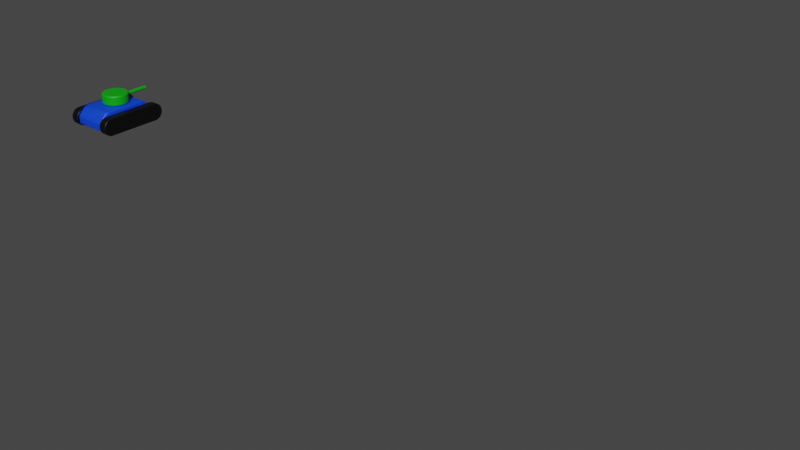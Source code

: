 # Source: models.blend  (saved by Blender 2.83.19; exported with 4.5.12 LTS)
import bpy
from mathutils import Matrix  # noqa: F401  (used for matrix-valued properties, if any)

bpy.ops.wm.read_factory_settings(use_empty=True)
scene = bpy.context.scene
scene.name = 'Scene'

# ---- collections
col_tank = bpy.data.collections.new('Tank'); scene.collection.children.link(col_tank)
col_playerhead = bpy.data.collections.new('PlayerHead'); col_tank.children.link(col_playerhead)
col_enemyhead = bpy.data.collections.new('EnemyHead'); col_tank.children.link(col_enemyhead)
col_body = bpy.data.collections.new('Body'); col_tank.children.link(col_body)
col_level = bpy.data.collections.new('Level'); scene.collection.children.link(col_level)

# ---- materials (node trees are filled in below, after node groups)
mat_bulletmat = bpy.data.materials.new('BulletMat')
mat_bulletmat.use_transparent_shadow = False
mat_playerheadmat = bpy.data.materials.new('PlayerHeadMat')
mat_playerheadmat.use_transparent_shadow = False
mat_enemyheadmat = bpy.data.materials.new('EnemyHeadMat')
mat_enemyheadmat.use_transparent_shadow = False
mat_trackmat = bpy.data.materials.new('TrackMat')
mat_trackmat.use_transparent_shadow = False
mat_bodymat = bpy.data.materials.new('BodyMat')
mat_bodymat.use_transparent_shadow = False
mat_tablemat = bpy.data.materials.new('TableMat')
mat_tablemat.use_transparent_shadow = False

# ---- material node trees
mat_bulletmat.use_nodes = True; mat_bulletmat.node_tree.nodes.clear()
_N = mat_bulletmat.node_tree.nodes; _L = mat_bulletmat.node_tree.links
n0 = _N.new('ShaderNodeBsdfPrincipled'); n0.name = 'Principled BSDF'; n0.location = (10, 300)
n0.distribution = 'GGX'
n0.subsurface_method = 'BURLEY'
n0.inputs[0].default_value = (1.0, 0.0, 0.0, 1.0)
n0.inputs[1].default_value = 0.8
n0.inputs[3].default_value = 1.45
n0.inputs[27].default_value = (0.0, 0.0, 0.0, 1.0)
n0.inputs[28].default_value = 1.0
n1 = _N.new('ShaderNodeOutputMaterial'); n1.name = 'Material Output'; n1.location = (300, 300)
_L.new(n0.outputs[0], n1.inputs[0])
n1.is_active_output = True
mat_playerheadmat.use_nodes = True; mat_playerheadmat.node_tree.nodes.clear()
_N = mat_playerheadmat.node_tree.nodes; _L = mat_playerheadmat.node_tree.links
n0 = _N.new('ShaderNodeBsdfPrincipled'); n0.name = 'Principled BSDF'; n0.location = (10, 300)
n0.distribution = 'GGX'
n0.subsurface_method = 'BURLEY'
n0.inputs[0].default_value = (0.0, 0.402, 0.0, 1.0)
n0.inputs[3].default_value = 1.45
n0.inputs[27].default_value = (0.0, 0.0, 0.0, 1.0)
n0.inputs[28].default_value = 1.0
n1 = _N.new('ShaderNodeOutputMaterial'); n1.name = 'Material Output'; n1.location = (300, 300)
_L.new(n0.outputs[0], n1.inputs[0])
n1.is_active_output = True
mat_enemyheadmat.use_nodes = True; mat_enemyheadmat.node_tree.nodes.clear()
_N = mat_enemyheadmat.node_tree.nodes; _L = mat_enemyheadmat.node_tree.links
n0 = _N.new('ShaderNodeBsdfPrincipled'); n0.name = 'Principled BSDF'; n0.location = (10, 300)
n0.distribution = 'GGX'
n0.subsurface_method = 'BURLEY'
n0.inputs[0].default_value = (0.8, 0.0, 0.008991, 1.0)
n0.inputs[3].default_value = 1.45
n0.inputs[27].default_value = (0.0, 0.0, 0.0, 1.0)
n0.inputs[28].default_value = 1.0
n1 = _N.new('ShaderNodeOutputMaterial'); n1.name = 'Material Output'; n1.location = (300, 300)
_L.new(n0.outputs[0], n1.inputs[0])
n1.is_active_output = True
mat_trackmat.use_nodes = True; mat_trackmat.node_tree.nodes.clear()
_N = mat_trackmat.node_tree.nodes; _L = mat_trackmat.node_tree.links
n0 = _N.new('ShaderNodeBsdfPrincipled'); n0.name = 'Principled BSDF'; n0.location = (10, 300)
n0.distribution = 'GGX'
n0.subsurface_method = 'BURLEY'
n0.inputs[0].default_value = (0.0, 0.0, 0.0, 1.0)
n0.inputs[3].default_value = 1.45
n0.inputs[27].default_value = (0.0, 0.0, 0.0, 1.0)
n0.inputs[28].default_value = 1.0
n1 = _N.new('ShaderNodeOutputMaterial'); n1.name = 'Material Output'; n1.location = (300, 300)
_L.new(n0.outputs[0], n1.inputs[0])
n1.is_active_output = True
mat_bodymat.use_nodes = True; mat_bodymat.node_tree.nodes.clear()
_N = mat_bodymat.node_tree.nodes; _L = mat_bodymat.node_tree.links
n0 = _N.new('ShaderNodeBsdfPrincipled'); n0.name = 'Principled BSDF'; n0.location = (10, 300)
n0.distribution = 'GGX'
n0.subsurface_method = 'BURLEY'
n0.inputs[0].default_value = (0.0, 0.0544, 0.8, 1.0)
n0.inputs[2].default_value = 0.5167
n0.inputs[3].default_value = 1.45
n0.inputs[13].default_value = 0.525
n0.inputs[19].default_value = 0.03583
n0.inputs[20].default_value = 0.1217
n0.inputs[27].default_value = (0.0, 0.0, 0.0, 1.0)
n0.inputs[28].default_value = 1.0
n1 = _N.new('ShaderNodeOutputMaterial'); n1.name = 'Material Output'; n1.location = (300, 300)
_L.new(n0.outputs[0], n1.inputs[0])
n1.is_active_output = True
mat_tablemat.use_nodes = True; mat_tablemat.node_tree.nodes.clear()
_N = mat_tablemat.node_tree.nodes; _L = mat_tablemat.node_tree.links
n0 = _N.new('ShaderNodeOutputMaterial'); n0.name = 'Material Output'; n0.location = (300, 300)
n1 = _N.new('ShaderNodeBsdfPrincipled'); n1.name = 'Principled BSDF'; n1.location = (10, 300)
n1.distribution = 'GGX'
n1.subsurface_method = 'BURLEY'
n1.inputs[0].default_value = (0.1501, 0.03327, 0.005558, 1.0)
n1.inputs[2].default_value = 1.0
n1.inputs[3].default_value = 1.45
n1.inputs[13].default_value = 0.1917
n1.inputs[27].default_value = (0.0, 0.0, 0.0, 1.0)
n1.inputs[28].default_value = 1.0
_L.new(n1.outputs[0], n0.inputs[0])
n0.is_active_output = True

# ---- world
world_world = bpy.data.worlds.new('World'); scene.world = world_world
world_world.use_nodes = True; world_world.node_tree.nodes.clear()
_N = world_world.node_tree.nodes; _L = world_world.node_tree.links
n0 = _N.new('ShaderNodeOutputWorld'); n0.name = 'World Output'; n0.location = (300, 300)
n1 = _N.new('ShaderNodeBackground'); n1.name = 'Background'; n1.location = (10, 300)
n1.inputs[0].default_value = (0.05088, 0.05088, 0.05088, 1.0)
_L.new(n1.outputs[0], n0.inputs[0])
n0.is_active_output = True
world_world.color = (0.05088, 0.05088, 0.05088)
world_world.use_sun_shadow = False
world_world.sun_shadow_jitter_overblur = 0.0

# ---- meshes
me_icosphere = bpy.data.meshes.new('Icosphere')
me_icosphere.from_pydata([(0.0, 0.0, -0.1), (0.07236, -0.05257, -0.04472), (-0.02764, -0.08506, -0.04472), (-0.08944, 0.0, -0.04472), (-0.02764, 0.08506, -0.04472), (0.07236, 0.05257, -0.04472), (0.02764, -0.08506, 0.04472), (-0.07236, -0.05257, 0.04472), (-0.07236, 0.05257, 0.04472), (0.02764, 0.08506, 0.04472), (0.08944, 0.0, 0.04472), (0.0, 0.0, 0.1), (-0.02328, -0.07166, -0.06575), (-0.01625, -0.05, -0.08507), (-0.007761, -0.02389, -0.09679), (0.02032, -0.01476, -0.09679), (0.04253, -0.0309, -0.08507), (0.06095, -0.04429, -0.06575), (0.05319, -0.06817, -0.05023), (0.02629, -0.0809, -0.05257), (-0.002964, -0.08642, -0.05023), (0.08127, 0.02952, -0.05023), (0.08506, -2.19e-09, -0.05257), (0.08127, -0.02952, -0.05023), (0.02032, 0.01476, -0.09679), (0.04253, 0.0309, -0.08507), (0.06095, 0.04429, -0.06575), (-0.07534, 0.0, -0.06575), (-0.05257, 0.0, -0.08507), (-0.02511, 0.0, -0.09679), (-0.0484, -0.07166, -0.05023), (-0.06882, -0.05, -0.05257), (-0.08311, -0.02389, -0.05023), (-0.02328, 0.07166, -0.06575), (-0.01625, 0.05, -0.08507), (-0.007761, 0.02389, -0.09679), (-0.08311, 0.02389, -0.05023), (-0.06882, 0.05, -0.05257), (-0.0484, 0.07166, -0.05023), (-0.002964, 0.08642, -0.05023), (0.02629, 0.0809, -0.05257), (0.05319, 0.06817, -0.05023), (0.09566, -0.01476, 0.02511), (0.09511, -0.0309, -2.19e-09), (0.08607, -0.04429, -0.02512), (0.08607, 0.04429, -0.02512), (0.09511, 0.0309, 2.19e-09), (0.09566, 0.01476, 0.02511), (0.01552, -0.09554, 0.02512), (0.0, -0.1, -2.19e-09), (-0.01552, -0.09554, -0.02512), (0.06872, -0.06817, -0.02512), (0.05878, -0.0809, 2.19e-09), (0.0436, -0.08642, 0.02512), (-0.08607, -0.04429, 0.02512), (-0.09511, -0.0309, -2.19e-09), (-0.09566, -0.01476, -0.02511), (-0.0436, -0.08642, -0.02512), (-0.05878, -0.0809, 2.19e-09), (-0.06872, -0.06817, 0.02512), (-0.06872, 0.06817, 0.02512), (-0.05878, 0.0809, -2.19e-09), (-0.0436, 0.08642, -0.02512), (-0.09566, 0.01476, -0.02511), (-0.09511, 0.0309, 2.19e-09), (-0.08607, 0.04429, 0.02512), (0.0436, 0.08642, 0.02512), (0.05878, 0.0809, -2.19e-09), (0.06872, 0.06817, -0.02512), (-0.01552, 0.09554, -0.02512), (0.0, 0.1, 2.19e-09), (0.01552, 0.09554, 0.02512), (0.08311, -0.02389, 0.05023), (0.06882, -0.05, 0.05257), (0.0484, -0.07166, 0.05023), (0.002964, -0.08642, 0.05023), (-0.02629, -0.0809, 0.05257), (-0.05319, -0.06817, 0.05023), (-0.08127, -0.02952, 0.05023), (-0.08506, 2.19e-09, 0.05257), (-0.08127, 0.02952, 0.05023), (-0.05319, 0.06817, 0.05023), (-0.02629, 0.0809, 0.05257), (0.002964, 0.08642, 0.05023), (0.0484, 0.07166, 0.05023), (0.06882, 0.05, 0.05257), (0.08311, 0.02389, 0.05023), (0.007761, -0.02389, 0.09679), (0.01625, -0.05, 0.08507), (0.02328, -0.07166, 0.06575), (0.07534, 0.0, 0.06575), (0.05257, 0.0, 0.08507), (0.02511, 0.0, 0.09679), (-0.02032, -0.01476, 0.09679), (-0.04253, -0.0309, 0.08507), (-0.06095, -0.04429, 0.06575), (-0.02032, 0.01476, 0.09679), (-0.04253, 0.0309, 0.08507), (-0.06095, 0.04429, 0.06575), (0.007761, 0.02389, 0.09679), (0.01625, 0.05, 0.08507), (0.02328, 0.07166, 0.06575), (0.03618, 0.02629, 0.08944), (0.06382, 0.02629, 0.07236), (0.04472, 0.05257, 0.07236), (-0.01382, 0.04253, 0.08944), (-0.005279, 0.06882, 0.07236), (-0.03618, 0.05878, 0.07236), (-0.04472, 0.0, 0.08944), (-0.06708, 0.01625, 0.07236), (-0.06708, -0.01625, 0.07236), (-0.01382, -0.04253, 0.08944), (-0.03618, -0.05878, 0.07236), (-0.005279, -0.06882, 0.07236), (0.03618, -0.02629, 0.08944), (0.04472, -0.05257, 0.07236), (0.06382, -0.02629, 0.07236), (0.08618, 0.04253, 0.02764), (0.0809, 0.05878, -2.05e-09), (0.06708, 0.06882, 0.02764), (-0.01382, 0.09511, 0.02764), (-0.0309, 0.09511, -4.92e-08), (-0.04472, 0.08506, 0.02764), (-0.09472, 0.01625, 0.02764), (-0.1, -3.69e-08, 6.355e-08), (-0.09472, -0.01625, 0.02764), (-0.04472, -0.08506, 0.02764), (-0.0309, -0.09511, -7.585e-08), (-0.01382, -0.09511, 0.02764), (0.06708, -0.06882, 0.02764), (0.0809, -0.05878, -1.927e-07), (0.08618, -0.04253, 0.02764), (0.0309, 0.09511, -3.269e-15), (0.04472, 0.08506, -0.02764), (0.01382, 0.09511, -0.02764), (-0.0809, 0.05878, -9.806e-15), (-0.06708, 0.06882, -0.02764), (-0.08618, 0.04253, -0.02764), (-0.0809, -0.05878, 1.004e-14), (-0.08618, -0.04253, -0.02764), (-0.06708, -0.06882, -0.02764), (0.0309, -0.09511, 3.502e-15), (0.01382, -0.09511, -0.02764), (0.04472, -0.08506, -0.02764), (0.1, 0.0, 0.0), (0.09472, -0.01625, -0.02764), (0.09472, 0.01625, -0.02764), (0.03618, 0.05878, -0.07236), (0.01382, 0.04253, -0.08944), (0.005279, 0.06882, -0.07236), (-0.04472, 0.05257, -0.07236), (-0.03618, 0.02629, -0.08944), (-0.06382, 0.02629, -0.07236), (-0.06382, -0.02629, -0.07236), (-0.03618, -0.02629, -0.08944), (-0.04472, -0.05257, -0.07236), (0.06708, 0.01625, -0.07236), (0.06708, -0.01625, -0.07236), (0.04472, -7.175e-08, -0.08944), (0.005279, -0.06882, -0.07236), (0.01382, -0.04253, -0.08944), (0.03618, -0.05878, -0.07236)], [], [(0, 15, 14), (1, 17, 23), (0, 14, 29), (0, 29, 35), (0, 35, 24), (1, 23, 44), (2, 20, 50), (3, 32, 56), (4, 38, 62), (5, 41, 68), (1, 44, 51), (2, 50, 57), (3, 56, 63), (4, 62, 69), (5, 68, 45), (6, 74, 89), (7, 77, 95), (8, 80, 98), (9, 83, 101), (10, 86, 90), (92, 99, 11), (91, 102, 92), (90, 103, 91), (92, 102, 99), (102, 100, 99), (91, 103, 102), (103, 104, 102), (102, 104, 100), (104, 101, 100), (90, 86, 103), (86, 85, 103), (103, 85, 104), (85, 84, 104), (104, 84, 101), (84, 9, 101), (99, 96, 11), (100, 105, 99), (101, 106, 100), (99, 105, 96), (105, 97, 96), (100, 106, 105), (106, 107, 105), (105, 107, 97), (107, 98, 97), (101, 83, 106), (83, 82, 106), (106, 82, 107), (82, 81, 107), (107, 81, 98), (81, 8, 98), (96, 93, 11), (97, 108, 96), (98, 109, 97), (96, 108, 93), (108, 94, 93), (97, 109, 108), (109, 110, 108), (108, 110, 94), (110, 95, 94), (98, 80, 109), (80, 79, 109), (109, 79, 110), (79, 78, 110), (110, 78, 95), (78, 7, 95), (93, 87, 11), (94, 111, 93), (95, 112, 94), (93, 111, 87), (111, 88, 87), (94, 112, 111), (112, 113, 111), (111, 113, 88), (113, 89, 88), (95, 77, 112), (77, 76, 112), (112, 76, 113), (76, 75, 113), (113, 75, 89), (75, 6, 89), (87, 92, 11), (88, 114, 87), (89, 115, 88), (87, 114, 92), (114, 91, 92), (88, 115, 114), (115, 116, 114), (114, 116, 91), (116, 90, 91), (89, 74, 115), (74, 73, 115), (115, 73, 116), (73, 72, 116), (116, 72, 90), (72, 10, 90), (47, 86, 10), (46, 117, 47), (45, 118, 46), (47, 117, 86), (117, 85, 86), (46, 118, 117), (118, 119, 117), (117, 119, 85), (119, 84, 85), (45, 68, 118), (68, 67, 118), (118, 67, 119), (67, 66, 119), (119, 66, 84), (66, 9, 84), (71, 83, 9), (70, 120, 71), (69, 121, 70), (71, 120, 83), (120, 82, 83), (70, 121, 120), (121, 122, 120), (120, 122, 82), (122, 81, 82), (69, 62, 121), (62, 61, 121), (121, 61, 122), (61, 60, 122), (122, 60, 81), (60, 8, 81), (65, 80, 8), (64, 123, 65), (63, 124, 64), (65, 123, 80), (123, 79, 80), (64, 124, 123), (124, 125, 123), (123, 125, 79), (125, 78, 79), (63, 56, 124), (56, 55, 124), (124, 55, 125), (55, 54, 125), (125, 54, 78), (54, 7, 78), (59, 77, 7), (58, 126, 59), (57, 127, 58), (59, 126, 77), (126, 76, 77), (58, 127, 126), (127, 128, 126), (126, 128, 76), (128, 75, 76), (57, 50, 127), (50, 49, 127), (127, 49, 128), (49, 48, 128), (128, 48, 75), (48, 6, 75), (53, 74, 6), (52, 129, 53), (51, 130, 52), (53, 129, 74), (129, 73, 74), (52, 130, 129), (130, 131, 129), (129, 131, 73), (131, 72, 73), (51, 44, 130), (44, 43, 130), (130, 43, 131), (43, 42, 131), (131, 42, 72), (42, 10, 72), (66, 71, 9), (67, 132, 66), (68, 133, 67), (66, 132, 71), (132, 70, 71), (67, 133, 132), (133, 134, 132), (132, 134, 70), (134, 69, 70), (68, 41, 133), (41, 40, 133), (133, 40, 134), (40, 39, 134), (134, 39, 69), (39, 4, 69), (60, 65, 8), (61, 135, 60), (62, 136, 61), (60, 135, 65), (135, 64, 65), (61, 136, 135), (136, 137, 135), (135, 137, 64), (137, 63, 64), (62, 38, 136), (38, 37, 136), (136, 37, 137), (37, 36, 137), (137, 36, 63), (36, 3, 63), (54, 59, 7), (55, 138, 54), (56, 139, 55), (54, 138, 59), (138, 58, 59), (55, 139, 138), (139, 140, 138), (138, 140, 58), (140, 57, 58), (56, 32, 139), (32, 31, 139), (139, 31, 140), (31, 30, 140), (140, 30, 57), (30, 2, 57), (48, 53, 6), (49, 141, 48), (50, 142, 49), (48, 141, 53), (141, 52, 53), (49, 142, 141), (142, 143, 141), (141, 143, 52), (143, 51, 52), (50, 20, 142), (20, 19, 142), (142, 19, 143), (19, 18, 143), (143, 18, 51), (18, 1, 51), (42, 47, 10), (43, 144, 42), (44, 145, 43), (42, 144, 47), (144, 46, 47), (43, 145, 144), (145, 146, 144), (144, 146, 46), (146, 45, 46), (44, 23, 145), (23, 22, 145), (145, 22, 146), (22, 21, 146), (146, 21, 45), (21, 5, 45), (26, 41, 5), (25, 147, 26), (24, 148, 25), (26, 147, 41), (147, 40, 41), (25, 148, 147), (148, 149, 147), (147, 149, 40), (149, 39, 40), (24, 35, 148), (35, 34, 148), (148, 34, 149), (34, 33, 149), (149, 33, 39), (33, 4, 39), (33, 38, 4), (34, 150, 33), (35, 151, 34), (33, 150, 38), (150, 37, 38), (34, 151, 150), (151, 152, 150), (150, 152, 37), (152, 36, 37), (35, 29, 151), (29, 28, 151), (151, 28, 152), (28, 27, 152), (152, 27, 36), (27, 3, 36), (27, 32, 3), (28, 153, 27), (29, 154, 28), (27, 153, 32), (153, 31, 32), (28, 154, 153), (154, 155, 153), (153, 155, 31), (155, 30, 31), (29, 14, 154), (14, 13, 154), (154, 13, 155), (13, 12, 155), (155, 12, 30), (12, 2, 30), (21, 26, 5), (22, 156, 21), (23, 157, 22), (21, 156, 26), (156, 25, 26), (22, 157, 156), (157, 158, 156), (156, 158, 25), (158, 24, 25), (23, 17, 157), (17, 16, 157), (157, 16, 158), (16, 15, 158), (158, 15, 24), (15, 0, 24), (12, 20, 2), (13, 159, 12), (14, 160, 13), (12, 159, 20), (159, 19, 20), (13, 160, 159), (160, 161, 159), (159, 161, 19), (161, 18, 19), (14, 15, 160), (15, 16, 160), (160, 16, 161), (16, 17, 161), (161, 17, 18), (17, 1, 18)])
me_icosphere.polygons.foreach_set('use_smooth', [True] * 320)
_uv = me_icosphere.uv_layers.new(name='UVMap')
_uv.uv.foreach_set('vector', [0.8182, 0.0, 0.7955, 0.03937, 0.8409, 0.03937, 0.7273, 0.1575, 0.7045, 0.1181, 0.6818, 0.1575, 0.09091, 0.0, 0.06818, 0.03937, 0.1136, 0.03937, 0.2727, 0.0, 0.25, 0.03937, 0.2955, 0.03937, 0.4545, 0.0, 0.4318, 0.03937, 0.4773, 0.03937, 0.7273, 0.1575, 0.6818, 0.1575, 0.7045, 0.1968, 0.9091, 0.1575, 0.8636, 0.1575, 0.8864, 0.1968, 0.1818, 0.1575, 0.1364, 0.1575, 0.1591, 0.1968, 0.3636, 0.1575, 0.3182, 0.1575, 0.3409, 0.1968, 0.5455, 0.1575, 0.5, 0.1575, 0.5227, 0.1968, 0.7273, 0.1575, 0.7045, 0.1968, 0.75, 0.1968, 0.9091, 0.1575, 0.8864, 0.1968, 0.9318, 0.1968, 0.1818, 0.1575, 0.1591, 0.1968, 0.2045, 0.1968, 0.3636, 0.1575, 0.3409, 0.1968, 0.3864, 0.1968, 0.5455, 0.1575, 0.5227, 0.1968, 0.5682, 0.1968, 0.8182, 0.3149, 0.7727, 0.3149, 0.7955, 0.3543, 1.0, 0.3149, 0.9545, 0.3149, 0.9773, 0.3543, 0.2727, 0.3149, 0.2273, 0.3149, 0.25, 0.3543, 0.4545, 0.3149, 0.4091, 0.3149, 0.4318, 0.3543, 0.6364, 0.3149, 0.5909, 0.3149, 0.6136, 0.3543, 0.5682, 0.433, 0.5227, 0.433, 0.5455, 0.4724, 0.5909, 0.3937, 0.5455, 0.3937, 0.5682, 0.433, 0.6136, 0.3543, 0.5682, 0.3543, 0.5909, 0.3937, 0.5682, 0.433, 0.5455, 0.3937, 0.5227, 0.433, 0.5455, 0.3937, 0.5, 0.3937, 0.5227, 0.433, 0.5909, 0.3937, 0.5682, 0.3543, 0.5455, 0.3937, 0.5682, 0.3543, 0.5227, 0.3543, 0.5455, 0.3937, 0.5455, 0.3937, 0.5227, 0.3543, 0.5, 0.3937, 0.5227, 0.3543, 0.4773, 0.3543, 0.5, 0.3937, 0.6136, 0.3543, 0.5909, 0.3149, 0.5682, 0.3543, 0.5909, 0.3149, 0.5455, 0.3149, 0.5682, 0.3543, 0.5682, 0.3543, 0.5455, 0.3149, 0.5227, 0.3543, 0.5455, 0.3149, 0.5, 0.3149, 0.5227, 0.3543, 0.5227, 0.3543, 0.5, 0.3149, 0.4773, 0.3543, 0.5, 0.3149, 0.4545, 0.3149, 0.4773, 0.3543, 0.3864, 0.433, 0.3409, 0.433, 0.3636, 0.4724, 0.4091, 0.3937, 0.3636, 0.3937, 0.3864, 0.433, 0.4318, 0.3543, 0.3864, 0.3543, 0.4091, 0.3937, 0.3864, 0.433, 0.3636, 0.3937, 0.3409, 0.433, 0.3636, 0.3937, 0.3182, 0.3937, 0.3409, 0.433, 0.4091, 0.3937, 0.3864, 0.3543, 0.3636, 0.3937, 0.3864, 0.3543, 0.3409, 0.3543, 0.3636, 0.3937, 0.3636, 0.3937, 0.3409, 0.3543, 0.3182, 0.3937, 0.3409, 0.3543, 0.2955, 0.3543, 0.3182, 0.3937, 0.4318, 0.3543, 0.4091, 0.3149, 0.3864, 0.3543, 0.4091, 0.3149, 0.3636, 0.3149, 0.3864, 0.3543, 0.3864, 0.3543, 0.3636, 0.3149, 0.3409, 0.3543, 0.3636, 0.3149, 0.3182, 0.3149, 0.3409, 0.3543, 0.3409, 0.3543, 0.3182, 0.3149, 0.2955, 0.3543, 0.3182, 0.3149, 0.2727, 0.3149, 0.2955, 0.3543, 0.2045, 0.433, 0.1591, 0.433, 0.1818, 0.4724, 0.2273, 0.3937, 0.1818, 0.3937, 0.2045, 0.433, 0.25, 0.3543, 0.2045, 0.3543, 0.2273, 0.3937, 0.2045, 0.433, 0.1818, 0.3937, 0.1591, 0.433, 0.1818, 0.3937, 0.1364, 0.3937, 0.1591, 0.433, 0.2273, 0.3937, 0.2045, 0.3543, 0.1818, 0.3937, 0.2045, 0.3543, 0.1591, 0.3543, 0.1818, 0.3937, 0.1818, 0.3937, 0.1591, 0.3543, 0.1364, 0.3937, 0.1591, 0.3543, 0.1136, 0.3543, 0.1364, 0.3937, 0.25, 0.3543, 0.2273, 0.3149, 0.2045, 0.3543, 0.2273, 0.3149, 0.1818, 0.3149, 0.2045, 0.3543, 0.2045, 0.3543, 0.1818, 0.3149, 0.1591, 0.3543, 0.1818, 0.3149, 0.1364, 0.3149, 0.1591, 0.3543, 0.1591, 0.3543, 0.1364, 0.3149, 0.1136, 0.3543, 0.1364, 0.3149, 0.09091, 0.3149, 0.1136, 0.3543, 0.9318, 0.433, 0.8864, 0.433, 0.9091, 0.4724, 0.9545, 0.3937, 0.9091, 0.3937, 0.9318, 0.433, 0.9773, 0.3543, 0.9318, 0.3543, 0.9545, 0.3937, 0.9318, 0.433, 0.9091, 0.3937, 0.8864, 0.433, 0.9091, 0.3937, 0.8636, 0.3937, 0.8864, 0.433, 0.9545, 0.3937, 0.9318, 0.3543, 0.9091, 0.3937, 0.9318, 0.3543, 0.8864, 0.3543, 0.9091, 0.3937, 0.9091, 0.3937, 0.8864, 0.3543, 0.8636, 0.3937, 0.8864, 0.3543, 0.8409, 0.3543, 0.8636, 0.3937, 0.9773, 0.3543, 0.9545, 0.3149, 0.9318, 0.3543, 0.9545, 0.3149, 0.9091, 0.3149, 0.9318, 0.3543, 0.9318, 0.3543, 0.9091, 0.3149, 0.8864, 0.3543, 0.9091, 0.3149, 0.8636, 0.3149, 0.8864, 0.3543, 0.8864, 0.3543, 0.8636, 0.3149, 0.8409, 0.3543, 0.8636, 0.3149, 0.8182, 0.3149, 0.8409, 0.3543, 0.75, 0.433, 0.7045, 0.433, 0.7273, 0.4724, 0.7727, 0.3937, 0.7273, 0.3937, 0.75, 0.433, 0.7955, 0.3543, 0.75, 0.3543, 0.7727, 0.3937, 0.75, 0.433, 0.7273, 0.3937, 0.7045, 0.433, 0.7273, 0.3937, 0.6818, 0.3937, 0.7045, 0.433, 0.7727, 0.3937, 0.75, 0.3543, 0.7273, 0.3937, 0.75, 0.3543, 0.7045, 0.3543, 0.7273, 0.3937, 0.7273, 0.3937, 0.7045, 0.3543, 0.6818, 0.3937, 0.7045, 0.3543, 0.6591, 0.3543, 0.6818, 0.3937, 0.7955, 0.3543, 0.7727, 0.3149, 0.75, 0.3543, 0.7727, 0.3149, 0.7273, 0.3149, 0.75, 0.3543, 0.75, 0.3543, 0.7273, 0.3149, 0.7045, 0.3543, 0.7273, 0.3149, 0.6818, 0.3149, 0.7045, 0.3543, 0.7045, 0.3543, 0.6818, 0.3149, 0.6591, 0.3543, 0.6818, 0.3149, 0.6364, 0.3149, 0.6591, 0.3543, 0.6136, 0.2756, 0.5909, 0.3149, 0.6364, 0.3149, 0.5909, 0.2362, 0.5682, 0.2756, 0.6136, 0.2756, 0.5682, 0.1968, 0.5455, 0.2362, 0.5909, 0.2362, 0.6136, 0.2756, 0.5682, 0.2756, 0.5909, 0.3149, 0.5682, 0.2756, 0.5455, 0.3149, 0.5909, 0.3149, 0.5909, 0.2362, 0.5455, 0.2362, 0.5682, 0.2756, 0.5455, 0.2362, 0.5227, 0.2756, 0.5682, 0.2756, 0.5682, 0.2756, 0.5227, 0.2756, 0.5455, 0.3149, 0.5227, 0.2756, 0.5, 0.3149, 0.5455, 0.3149, 0.5682, 0.1968, 0.5227, 0.1968, 0.5455, 0.2362, 0.5227, 0.1968, 0.5, 0.2362, 0.5455, 0.2362, 0.5455, 0.2362, 0.5, 0.2362, 0.5227, 0.2756, 0.5, 0.2362, 0.4773, 0.2756, 0.5227, 0.2756, 0.5227, 0.2756, 0.4773, 0.2756, 0.5, 0.3149, 0.4773, 0.2756, 0.4545, 0.3149, 0.5, 0.3149, 0.4318, 0.2756, 0.4091, 0.3149, 0.4545, 0.3149, 0.4091, 0.2362, 0.3864, 0.2756, 0.4318, 0.2756, 0.3864, 0.1968, 0.3636, 0.2362, 0.4091, 0.2362, 0.4318, 0.2756, 0.3864, 0.2756, 0.4091, 0.3149, 0.3864, 0.2756, 0.3636, 0.3149, 0.4091, 0.3149, 0.4091, 0.2362, 0.3636, 0.2362, 0.3864, 0.2756, 0.3636, 0.2362, 0.3409, 0.2756, 0.3864, 0.2756, 0.3864, 0.2756, 0.3409, 0.2756, 0.3636, 0.3149, 0.3409, 0.2756, 0.3182, 0.3149, 0.3636, 0.3149, 0.3864, 0.1968, 0.3409, 0.1968, 0.3636, 0.2362, 0.3409, 0.1968, 0.3182, 0.2362, 0.3636, 0.2362, 0.3636, 0.2362, 0.3182, 0.2362, 0.3409, 0.2756, 0.3182, 0.2362, 0.2955, 0.2756, 0.3409, 0.2756, 0.3409, 0.2756, 0.2955, 0.2756, 0.3182, 0.3149, 0.2955, 0.2756, 0.2727, 0.3149, 0.3182, 0.3149, 0.25, 0.2756, 0.2273, 0.3149, 0.2727, 0.3149, 0.2273, 0.2362, 0.2045, 0.2756, 0.25, 0.2756, 0.2045, 0.1968, 0.1818, 0.2362, 0.2273, 0.2362, 0.25, 0.2756, 0.2045, 0.2756, 0.2273, 0.3149, 0.2045, 0.2756, 0.1818, 0.3149, 0.2273, 0.3149, 0.2273, 0.2362, 0.1818, 0.2362, 0.2045, 0.2756, 0.1818, 0.2362, 0.1591, 0.2756, 0.2045, 0.2756, 0.2045, 0.2756, 0.1591, 0.2756, 0.1818, 0.3149, 0.1591, 0.2756, 0.1364, 0.3149, 0.1818, 0.3149, 0.2045, 0.1968, 0.1591, 0.1968, 0.1818, 0.2362, 0.1591, 0.1968, 0.1364, 0.2362, 0.1818, 0.2362, 0.1818, 0.2362, 0.1364, 0.2362, 0.1591, 0.2756, 0.1364, 0.2362, 0.1136, 0.2756, 0.1591, 0.2756, 0.1591, 0.2756, 0.1136, 0.2756, 0.1364, 0.3149, 0.1136, 0.2756, 0.09091, 0.3149, 0.1364, 0.3149, 0.9773, 0.2756, 0.9545, 0.3149, 1.0, 0.3149, 0.9545, 0.2362, 0.9318, 0.2756, 0.9773, 0.2756, 0.9318, 0.1968, 0.9091, 0.2362, 0.9545, 0.2362, 0.9773, 0.2756, 0.9318, 0.2756, 0.9545, 0.3149, 0.9318, 0.2756, 0.9091, 0.3149, 0.9545, 0.3149, 0.9545, 0.2362, 0.9091, 0.2362, 0.9318, 0.2756, 0.9091, 0.2362, 0.8864, 0.2756, 0.9318, 0.2756, 0.9318, 0.2756, 0.8864, 0.2756, 0.9091, 0.3149, 0.8864, 0.2756, 0.8636, 0.3149, 0.9091, 0.3149, 0.9318, 0.1968, 0.8864, 0.1968, 0.9091, 0.2362, 0.8864, 0.1968, 0.8636, 0.2362, 0.9091, 0.2362, 0.9091, 0.2362, 0.8636, 0.2362, 0.8864, 0.2756, 0.8636, 0.2362, 0.8409, 0.2756, 0.8864, 0.2756, 0.8864, 0.2756, 0.8409, 0.2756, 0.8636, 0.3149, 0.8409, 0.2756, 0.8182, 0.3149, 0.8636, 0.3149, 0.7955, 0.2756, 0.7727, 0.3149, 0.8182, 0.3149, 0.7727, 0.2362, 0.75, 0.2756, 0.7955, 0.2756, 0.75, 0.1968, 0.7273, 0.2362, 0.7727, 0.2362, 0.7955, 0.2756, 0.75, 0.2756, 0.7727, 0.3149, 0.75, 0.2756, 0.7273, 0.3149, 0.7727, 0.3149, 0.7727, 0.2362, 0.7273, 0.2362, 0.75, 0.2756, 0.7273, 0.2362, 0.7045, 0.2756, 0.75, 0.2756, 0.75, 0.2756, 0.7045, 0.2756, 0.7273, 0.3149, 0.7045, 0.2756, 0.6818, 0.3149, 0.7273, 0.3149, 0.75, 0.1968, 0.7045, 0.1968, 0.7273, 0.2362, 0.7045, 0.1968, 0.6818, 0.2362, 0.7273, 0.2362, 0.7273, 0.2362, 0.6818, 0.2362, 0.7045, 0.2756, 0.6818, 0.2362, 0.6591, 0.2756, 0.7045, 0.2756, 0.7045, 0.2756, 0.6591, 0.2756, 0.6818, 0.3149, 0.6591, 0.2756, 0.6364, 0.3149, 0.6818, 0.3149, 0.4773, 0.2756, 0.4318, 0.2756, 0.4545, 0.3149, 0.5, 0.2362, 0.4545, 0.2362, 0.4773, 0.2756, 0.5227, 0.1968, 0.4773, 0.1968, 0.5, 0.2362, 0.4773, 0.2756, 0.4545, 0.2362, 0.4318, 0.2756, 0.4545, 0.2362, 0.4091, 0.2362, 0.4318, 0.2756, 0.5, 0.2362, 0.4773, 0.1968, 0.4545, 0.2362, 0.4773, 0.1968, 0.4318, 0.1968, 0.4545, 0.2362, 0.4545, 0.2362, 0.4318, 0.1968, 0.4091, 0.2362, 0.4318, 0.1968, 0.3864, 0.1968, 0.4091, 0.2362, 0.5227, 0.1968, 0.5, 0.1575, 0.4773, 0.1968, 0.5, 0.1575, 0.4545, 0.1575, 0.4773, 0.1968, 0.4773, 0.1968, 0.4545, 0.1575, 0.4318, 0.1968, 0.4545, 0.1575, 0.4091, 0.1575, 0.4318, 0.1968, 0.4318, 0.1968, 0.4091, 0.1575, 0.3864, 0.1968, 0.4091, 0.1575, 0.3636, 0.1575, 0.3864, 0.1968, 0.2955, 0.2756, 0.25, 0.2756, 0.2727, 0.3149, 0.3182, 0.2362, 0.2727, 0.2362, 0.2955, 0.2756, 0.3409, 0.1968, 0.2955, 0.1968, 0.3182, 0.2362, 0.2955, 0.2756, 0.2727, 0.2362, 0.25, 0.2756, 0.2727, 0.2362, 0.2273, 0.2362, 0.25, 0.2756, 0.3182, 0.2362, 0.2955, 0.1968, 0.2727, 0.2362, 0.2955, 0.1968, 0.25, 0.1968, 0.2727, 0.2362, 0.2727, 0.2362, 0.25, 0.1968, 0.2273, 0.2362, 0.25, 0.1968, 0.2045, 0.1968, 0.2273, 0.2362, 0.3409, 0.1968, 0.3182, 0.1575, 0.2955, 0.1968, 0.3182, 0.1575, 0.2727, 0.1575, 0.2955, 0.1968, 0.2955, 0.1968, 0.2727, 0.1575, 0.25, 0.1968, 0.2727, 0.1575, 0.2273, 0.1575, 0.25, 0.1968, 0.25, 0.1968, 0.2273, 0.1575, 0.2045, 0.1968, 0.2273, 0.1575, 0.1818, 0.1575, 0.2045, 0.1968, 0.1136, 0.2756, 0.06818, 0.2756, 0.09091, 0.3149, 0.1364, 0.2362, 0.09091, 0.2362, 0.1136, 0.2756, 0.1591, 0.1968, 0.1136, 0.1968, 0.1364, 0.2362, 0.1136, 0.2756, 0.09091, 0.2362, 0.06818, 0.2756, 0.09091, 0.2362, 0.04545, 0.2362, 0.06818, 0.2756, 0.1364, 0.2362, 0.1136, 0.1968, 0.09091, 0.2362, 0.1136, 0.1968, 0.06818, 0.1968, 0.09091, 0.2362, 0.09091, 0.2362, 0.06818, 0.1968, 0.04545, 0.2362, 0.06818, 0.1968, 0.02273, 0.1968, 0.04545, 0.2362, 0.1591, 0.1968, 0.1364, 0.1575, 0.1136, 0.1968, 0.1364, 0.1575, 0.09091, 0.1575, 0.1136, 0.1968, 0.1136, 0.1968, 0.09091, 0.1575, 0.06818, 0.1968, 0.09091, 0.1575, 0.04545, 0.1575, 0.06818, 0.1968, 0.06818, 0.1968, 0.04545, 0.1575, 0.02273, 0.1968, 0.04545, 0.1575, 0.0, 0.1575, 0.02273, 0.1968, 0.8409, 0.2756, 0.7955, 0.2756, 0.8182, 0.3149, 0.8636, 0.2362, 0.8182, 0.2362, 0.8409, 0.2756, 0.8864, 0.1968, 0.8409, 0.1968, 0.8636, 0.2362, 0.8409, 0.2756, 0.8182, 0.2362, 0.7955, 0.2756, 0.8182, 0.2362, 0.7727, 0.2362, 0.7955, 0.2756, 0.8636, 0.2362, 0.8409, 0.1968, 0.8182, 0.2362, 0.8409, 0.1968, 0.7955, 0.1968, 0.8182, 0.2362, 0.8182, 0.2362, 0.7955, 0.1968, 0.7727, 0.2362, 0.7955, 0.1968, 0.75, 0.1968, 0.7727, 0.2362, 0.8864, 0.1968, 0.8636, 0.1575, 0.8409, 0.1968, 0.8636, 0.1575, 0.8182, 0.1575, 0.8409, 0.1968, 0.8409, 0.1968, 0.8182, 0.1575, 0.7955, 0.1968, 0.8182, 0.1575, 0.7727, 0.1575, 0.7955, 0.1968, 0.7955, 0.1968, 0.7727, 0.1575, 0.75, 0.1968, 0.7727, 0.1575, 0.7273, 0.1575, 0.75, 0.1968, 0.6591, 0.2756, 0.6136, 0.2756, 0.6364, 0.3149, 0.6818, 0.2362, 0.6364, 0.2362, 0.6591, 0.2756, 0.7045, 0.1968, 0.6591, 0.1968, 0.6818, 0.2362, 0.6591, 0.2756, 0.6364, 0.2362, 0.6136, 0.2756, 0.6364, 0.2362, 0.5909, 0.2362, 0.6136, 0.2756, 0.6818, 0.2362, 0.6591, 0.1968, 0.6364, 0.2362, 0.6591, 0.1968, 0.6136, 0.1968, 0.6364, 0.2362, 0.6364, 0.2362, 0.6136, 0.1968, 0.5909, 0.2362, 0.6136, 0.1968, 0.5682, 0.1968, 0.5909, 0.2362, 0.7045, 0.1968, 0.6818, 0.1575, 0.6591, 0.1968, 0.6818, 0.1575, 0.6364, 0.1575, 0.6591, 0.1968, 0.6591, 0.1968, 0.6364, 0.1575, 0.6136, 0.1968, 0.6364, 0.1575, 0.5909, 0.1575, 0.6136, 0.1968, 0.6136, 0.1968, 0.5909, 0.1575, 0.5682, 0.1968, 0.5909, 0.1575, 0.5455, 0.1575, 0.5682, 0.1968, 0.5227, 0.1181, 0.5, 0.1575, 0.5455, 0.1575, 0.5, 0.07873, 0.4773, 0.1181, 0.5227, 0.1181, 0.4773, 0.03937, 0.4545, 0.07873, 0.5, 0.07873, 0.5227, 0.1181, 0.4773, 0.1181, 0.5, 0.1575, 0.4773, 0.1181, 0.4545, 0.1575, 0.5, 0.1575, 0.5, 0.07873, 0.4545, 0.07873, 0.4773, 0.1181, 0.4545, 0.07873, 0.4318, 0.1181, 0.4773, 0.1181, 0.4773, 0.1181, 0.4318, 0.1181, 0.4545, 0.1575, 0.4318, 0.1181, 0.4091, 0.1575, 0.4545, 0.1575, 0.4773, 0.03937, 0.4318, 0.03937, 0.4545, 0.07873, 0.4318, 0.03937, 0.4091, 0.07873, 0.4545, 0.07873, 0.4545, 0.07873, 0.4091, 0.07873, 0.4318, 0.1181, 0.4091, 0.07873, 0.3864, 0.1181, 0.4318, 0.1181, 0.4318, 0.1181, 0.3864, 0.1181, 0.4091, 0.1575, 0.3864, 0.1181, 0.3636, 0.1575, 0.4091, 0.1575, 0.3409, 0.1181, 0.3182, 0.1575, 0.3636, 0.1575, 0.3182, 0.07873, 0.2955, 0.1181, 0.3409, 0.1181, 0.2955, 0.03937, 0.2727, 0.07873, 0.3182, 0.07873, 0.3409, 0.1181, 0.2955, 0.1181, 0.3182, 0.1575, 0.2955, 0.1181, 0.2727, 0.1575, 0.3182, 0.1575, 0.3182, 0.07873, 0.2727, 0.07873, 0.2955, 0.1181, 0.2727, 0.07873, 0.25, 0.1181, 0.2955, 0.1181, 0.2955, 0.1181, 0.25, 0.1181, 0.2727, 0.1575, 0.25, 0.1181, 0.2273, 0.1575, 0.2727, 0.1575, 0.2955, 0.03937, 0.25, 0.03937, 0.2727, 0.07873, 0.25, 0.03937, 0.2273, 0.07873, 0.2727, 0.07873, 0.2727, 0.07873, 0.2273, 0.07873, 0.25, 0.1181, 0.2273, 0.07873, 0.2045, 0.1181, 0.25, 0.1181, 0.25, 0.1181, 0.2045, 0.1181, 0.2273, 0.1575, 0.2045, 0.1181, 0.1818, 0.1575, 0.2273, 0.1575, 0.1591, 0.1181, 0.1364, 0.1575, 0.1818, 0.1575, 0.1364, 0.07873, 0.1136, 0.1181, 0.1591, 0.1181, 0.1136, 0.03937, 0.09091, 0.07873, 0.1364, 0.07873, 0.1591, 0.1181, 0.1136, 0.1181, 0.1364, 0.1575, 0.1136, 0.1181, 0.09091, 0.1575, 0.1364, 0.1575, 0.1364, 0.07873, 0.09091, 0.07873, 0.1136, 0.1181, 0.09091, 0.07873, 0.06818, 0.1181, 0.1136, 0.1181, 0.1136, 0.1181, 0.06818, 0.1181, 0.09091, 0.1575, 0.06818, 0.1181, 0.04545, 0.1575, 0.09091, 0.1575, 0.1136, 0.03937, 0.06818, 0.03937, 0.09091, 0.07873, 0.06818, 0.03937, 0.04545, 0.07873, 0.09091, 0.07873, 0.09091, 0.07873, 0.04545, 0.07873, 0.06818, 0.1181, 0.04545, 0.07873, 0.02273, 0.1181, 0.06818, 0.1181, 0.06818, 0.1181, 0.02273, 0.1181, 0.04545, 0.1575, 0.02273, 0.1181, 0.0, 0.1575, 0.04545, 0.1575, 0.5909, 0.1575, 0.5682, 0.1181, 0.5455, 0.1575, 0.6364, 0.1575, 0.6136, 0.1181, 0.5909, 0.1575, 0.6818, 0.1575, 0.6591, 0.1181, 0.6364, 0.1575, 0.5909, 0.1575, 0.6136, 0.1181, 0.5682, 0.1181, 0.6136, 0.1181, 0.5909, 0.07873, 0.5682, 0.1181, 0.6364, 0.1575, 0.6591, 0.1181, 0.6136, 0.1181, 0.6591, 0.1181, 0.6364, 0.07873, 0.6136, 0.1181, 0.6136, 0.1181, 0.6364, 0.07873, 0.5909, 0.07873, 0.6364, 0.07873, 0.6136, 0.03937, 0.5909, 0.07873, 0.6818, 0.1575, 0.7045, 0.1181, 0.6591, 0.1181, 0.7045, 0.1181, 0.6818, 0.07873, 0.6591, 0.1181, 0.6591, 0.1181, 0.6818, 0.07873, 0.6364, 0.07873, 0.6818, 0.07873, 0.6591, 0.03937, 0.6364, 0.07873, 0.6364, 0.07873, 0.6591, 0.03937, 0.6136, 0.03937, 0.6591, 0.03937, 0.6364, 0.0, 0.6136, 0.03937, 0.8864, 0.1181, 0.8636, 0.1575, 0.9091, 0.1575, 0.8636, 0.07873, 0.8409, 0.1181, 0.8864, 0.1181, 0.8409, 0.03937, 0.8182, 0.07873, 0.8636, 0.07873, 0.8864, 0.1181, 0.8409, 0.1181, 0.8636, 0.1575, 0.8409, 0.1181, 0.8182, 0.1575, 0.8636, 0.1575, 0.8636, 0.07873, 0.8182, 0.07873, 0.8409, 0.1181, 0.8182, 0.07873, 0.7955, 0.1181, 0.8409, 0.1181, 0.8409, 0.1181, 0.7955, 0.1181, 0.8182, 0.1575, 0.7955, 0.1181, 0.7727, 0.1575, 0.8182, 0.1575, 0.8409, 0.03937, 0.7955, 0.03937, 0.8182, 0.07873, 0.7955, 0.03937, 0.7727, 0.07873, 0.8182, 0.07873, 0.8182, 0.07873, 0.7727, 0.07873, 0.7955, 0.1181, 0.7727, 0.07873, 0.75, 0.1181, 0.7955, 0.1181, 0.7955, 0.1181, 0.75, 0.1181, 0.7727, 0.1575, 0.75, 0.1181, 0.7273, 0.1575, 0.7727, 0.1575])
me_icosphere.materials.append(mat_bulletmat)
me_icosphere.use_remesh_fix_poles = True
me_icosphere.use_remesh_preserve_attributes = False
me_icosphere.use_mirror_vertex_groups = False
me_icosphere.update()
me_cylinder_002 = bpy.data.meshes.new('Cylinder.002')
me_cylinder_002.from_pydata([(0.0, 0.75, 1.2), (0.0, 0.75, 1.8), (0.1463, 0.7356, 1.2), (0.1463, 0.7356, 1.8), (0.287, 0.6929, 1.2), (0.287, 0.6929, 1.8), (0.4167, 0.6236, 1.2), (0.4167, 0.6236, 1.8), (0.5303, 0.5303, 1.2), (0.5303, 0.5303, 1.8), (0.6236, 0.4167, 1.2), (0.6236, 0.4167, 1.8), (0.6929, 0.287, 1.2), (0.6929, 0.287, 1.8), (0.7356, 0.1463, 1.2), (0.7356, 0.1463, 1.8), (0.75, 5.662e-08, 1.2), (0.75, 5.662e-08, 1.8), (0.7356, -0.1463, 1.2), (0.7356, -0.1463, 1.8), (0.6929, -0.287, 1.2), (0.6929, -0.287, 1.8), (0.6236, -0.4167, 1.2), (0.6236, -0.4167, 1.8), (0.5303, -0.5303, 1.2), (0.5303, -0.5303, 1.8), (0.4167, -0.6236, 1.2), (0.4167, -0.6236, 1.8), (0.287, -0.6929, 1.2), (0.287, -0.6929, 1.8), (0.1463, -0.7356, 1.2), (0.1463, -0.7356, 1.8), (-2.444e-07, -0.75, 1.2), (-2.444e-07, -0.75, 1.8), (-0.1463, -0.7356, 1.2), (-0.1463, -0.7356, 1.8), (-0.287, -0.6929, 1.2), (-0.287, -0.6929, 1.8), (-0.4167, -0.6236, 1.2), (-0.4167, -0.6236, 1.8), (-0.5303, -0.5303, 1.2), (-0.5303, -0.5303, 1.8), (-0.6236, -0.4167, 1.2), (-0.6236, -0.4167, 1.8), (-0.6929, -0.287, 1.2), (-0.6929, -0.287, 1.8), (-0.7356, -0.1463, 1.2), (-0.7356, -0.1463, 1.8), (-0.75, 7.242e-07, 1.2), (-0.75, 7.242e-07, 1.8), (-0.7356, 0.1463, 1.2), (-0.7356, 0.1463, 1.8), (-0.6929, 0.287, 1.2), (-0.6929, 0.287, 1.8), (-0.6236, 0.4167, 1.2), (-0.6236, 0.4167, 1.8), (-0.5303, 0.5303, 1.2), (-0.5303, 0.5303, 1.8), (-0.4167, 0.6236, 1.2), (-0.4167, 0.6236, 1.8), (-0.287, 0.6929, 1.2), (-0.287, 0.6929, 1.8), (-0.1463, 0.7356, 1.2), (-0.1463, 0.7356, 1.8)], [], [(0, 1, 3, 2), (2, 3, 5, 4), (4, 5, 7, 6), (6, 7, 9, 8), (8, 9, 11, 10), (10, 11, 13, 12), (12, 13, 15, 14), (14, 15, 17, 16), (16, 17, 19, 18), (18, 19, 21, 20), (20, 21, 23, 22), (22, 23, 25, 24), (24, 25, 27, 26), (26, 27, 29, 28), (28, 29, 31, 30), (30, 31, 33, 32), (32, 33, 35, 34), (34, 35, 37, 36), (36, 37, 39, 38), (38, 39, 41, 40), (40, 41, 43, 42), (42, 43, 45, 44), (44, 45, 47, 46), (46, 47, 49, 48), (48, 49, 51, 50), (50, 51, 53, 52), (52, 53, 55, 54), (54, 55, 57, 56), (56, 57, 59, 58), (58, 59, 61, 60), (3, 1, 63, 61, 59, 57, 55, 53, 51, 49, 47, 45, 43, 41, 39, 37, 35, 33, 31, 29, 27, 25, 23, 21, 19, 17, 15, 13, 11, 9, 7, 5), (60, 61, 63, 62), (62, 63, 1, 0), (0, 2, 4, 6, 8, 10, 12, 14, 16, 18, 20, 22, 24, 26, 28, 30, 32, 34, 36, 38, 40, 42, 44, 46, 48, 50, 52, 54, 56, 58, 60, 62)])
me_cylinder_002.polygons.foreach_set('use_smooth', [True] * 34)
_uv = me_cylinder_002.uv_layers.new(name='UVMap')
_uv.uv.foreach_set('vector', [1.0, 0.5, 1.0, 1.0, 0.9688, 1.0, 0.9688, 0.5, 0.9688, 0.5, 0.9688, 1.0, 0.9375, 1.0, 0.9375, 0.5, 0.9375, 0.5, 0.9375, 1.0, 0.9062, 1.0, 0.9062, 0.5, 0.9062, 0.5, 0.9062, 1.0, 0.875, 1.0, 0.875, 0.5, 0.875, 0.5, 0.875, 1.0, 0.8438, 1.0, 0.8438, 0.5, 0.8438, 0.5, 0.8438, 1.0, 0.8125, 1.0, 0.8125, 0.5, 0.8125, 0.5, 0.8125, 1.0, 0.7812, 1.0, 0.7812, 0.5, 0.7812, 0.5, 0.7812, 1.0, 0.75, 1.0, 0.75, 0.5, 0.75, 0.5, 0.75, 1.0, 0.7188, 1.0, 0.7188, 0.5, 0.7188, 0.5, 0.7188, 1.0, 0.6875, 1.0, 0.6875, 0.5, 0.6875, 0.5, 0.6875, 1.0, 0.6562, 1.0, 0.6562, 0.5, 0.6562, 0.5, 0.6562, 1.0, 0.625, 1.0, 0.625, 0.5, 0.625, 0.5, 0.625, 1.0, 0.5938, 1.0, 0.5938, 0.5, 0.5938, 0.5, 0.5938, 1.0, 0.5625, 1.0, 0.5625, 0.5, 0.5625, 0.5, 0.5625, 1.0, 0.5312, 1.0, 0.5312, 0.5, 0.5312, 0.5, 0.5312, 1.0, 0.5, 1.0, 0.5, 0.5, 0.5, 0.5, 0.5, 1.0, 0.4688, 1.0, 0.4688, 0.5, 0.4688, 0.5, 0.4688, 1.0, 0.4375, 1.0, 0.4375, 0.5, 0.4375, 0.5, 0.4375, 1.0, 0.4062, 1.0, 0.4062, 0.5, 0.4062, 0.5, 0.4062, 1.0, 0.375, 1.0, 0.375, 0.5, 0.375, 0.5, 0.375, 1.0, 0.3438, 1.0, 0.3438, 0.5, 0.3438, 0.5, 0.3438, 1.0, 0.3125, 1.0, 0.3125, 0.5, 0.3125, 0.5, 0.3125, 1.0, 0.2812, 1.0, 0.2812, 0.5, 0.2812, 0.5, 0.2812, 1.0, 0.25, 1.0, 0.25, 0.5, 0.25, 0.5, 0.25, 1.0, 0.2188, 1.0, 0.2188, 0.5, 0.2188, 0.5, 0.2188, 1.0, 0.1875, 1.0, 0.1875, 0.5, 0.1875, 0.5, 0.1875, 1.0, 0.1562, 1.0, 0.1562, 0.5, 0.1562, 0.5, 0.1562, 1.0, 0.125, 1.0, 0.125, 0.5, 0.125, 0.5, 0.125, 1.0, 0.09375, 1.0, 0.09375, 0.5, 0.09375, 0.5, 0.09375, 1.0, 0.0625, 1.0, 0.0625, 0.5, 0.2968, 0.4854, 0.25, 0.49, 0.2032, 0.4854, 0.1582, 0.4717, 0.1167, 0.4496, 0.08029, 0.4197, 0.05045, 0.3833, 0.02827, 0.3418, 0.01461, 0.2968, 0.01, 0.25, 0.01461, 0.2032, 0.02827, 0.1582, 0.05045, 0.1167, 0.08029, 0.08029, 0.1167, 0.05045, 0.1582, 0.02827, 0.2032, 0.01461, 0.25, 0.01, 0.2968, 0.01461, 0.3418, 0.02827, 0.3833, 0.05045, 0.4197, 0.08029, 0.4496, 0.1167, 0.4717, 0.1582, 0.4854, 0.2032, 0.49, 0.25, 0.4854, 0.2968, 0.4717, 0.3418, 0.4496, 0.3833, 0.4197, 0.4197, 0.3833, 0.4496, 0.3418, 0.4717, 0.0625, 0.5, 0.0625, 1.0, 0.03125, 1.0, 0.03125, 0.5, 0.03125, 0.5, 0.03125, 1.0, 0.0, 1.0, 0.0, 0.5, 0.75, 0.49, 0.7968, 0.4854, 0.8418, 0.4717, 0.8833, 0.4496, 0.9197, 0.4197, 0.9496, 0.3833, 0.9717, 0.3418, 0.9854, 0.2968, 0.99, 0.25, 0.9854, 0.2032, 0.9717, 0.1582, 0.9496, 0.1167, 0.9197, 0.08029, 0.8833, 0.05045, 0.8418, 0.02827, 0.7968, 0.01461, 0.75, 0.01, 0.7032, 0.01461, 0.6582, 0.02827, 0.6167, 0.05045, 0.5803, 0.08029, 0.5504, 0.1167, 0.5283, 0.1582, 0.5146, 0.2032, 0.51, 0.25, 0.5146, 0.2968, 0.5283, 0.3418, 0.5504, 0.3833, 0.5803, 0.4197, 0.6167, 0.4496, 0.6582, 0.4717, 0.7032, 0.4854])
me_cylinder_002.materials.append(mat_playerheadmat)
me_cylinder_002.use_remesh_fix_poles = True
me_cylinder_002.use_remesh_preserve_attributes = False
me_cylinder_002.use_mirror_vertex_groups = False
me_cylinder_002.update()
me_cylinder_003 = bpy.data.meshes.new('Cylinder.003')
me_cylinder_003.from_pydata([(0.0, 1.6, -2.1), (0.0, 1.6, -3.06e-08), (0.01951, 1.598, -2.1), (0.01951, 1.598, -3.06e-08), (0.03827, 1.592, -2.1), (0.03827, 1.592, -3.06e-08), (0.05556, 1.583, -2.1), (0.05556, 1.583, -3.06e-08), (0.07071, 1.571, -2.1), (0.07071, 1.571, -3.06e-08), (0.08315, 1.556, -2.1), (0.08315, 1.556, -3.06e-08), (0.09239, 1.538, -2.1), (0.09239, 1.538, -3.06e-08), (0.09808, 1.52, -2.1), (0.09808, 1.52, -3.06e-08), (0.1, 1.5, -2.1), (0.1, 1.5, -3.06e-08), (0.09808, 1.48, -2.1), (0.09808, 1.48, -3.06e-08), (0.09239, 1.462, -2.1), (0.09239, 1.462, -3.06e-08), (0.08315, 1.444, -2.1), (0.08315, 1.444, -3.06e-08), (0.07071, 1.429, -2.1), (0.07071, 1.429, -3.06e-08), (0.05556, 1.417, -2.1), (0.05556, 1.417, -3.06e-08), (0.03827, 1.408, -2.1), (0.03827, 1.408, -3.06e-08), (0.01951, 1.402, -2.1), (0.01951, 1.402, -3.06e-08), (-3.258e-08, 1.4, -2.1), (-3.258e-08, 1.4, -3.06e-08), (-0.01951, 1.402, -2.1), (-0.01951, 1.402, -3.06e-08), (-0.03827, 1.408, -2.1), (-0.03827, 1.408, -3.06e-08), (-0.05556, 1.417, -2.1), (-0.05556, 1.417, -3.06e-08), (-0.07071, 1.429, -2.1), (-0.07071, 1.429, -3.06e-08), (-0.08315, 1.444, -2.1), (-0.08315, 1.444, -3.06e-08), (-0.09239, 1.462, -2.1), (-0.09239, 1.462, -3.06e-08), (-0.09808, 1.48, -2.1), (-0.09808, 1.48, -3.06e-08), (-0.1, 1.5, -2.1), (-0.1, 1.5, -3.06e-08), (-0.09808, 1.52, -2.1), (-0.09808, 1.52, -3.06e-08), (-0.09239, 1.538, -2.1), (-0.09239, 1.538, -3.06e-08), (-0.08315, 1.556, -2.1), (-0.08315, 1.556, -3.06e-08), (-0.07071, 1.571, -2.1), (-0.07071, 1.571, -3.06e-08), (-0.05556, 1.583, -2.1), (-0.05556, 1.583, -3.06e-08), (-0.03827, 1.592, -2.1), (-0.03827, 1.592, -3.06e-08), (-0.01951, 1.598, -2.1), (-0.01951, 1.598, -3.06e-08)], [], [(0, 1, 3, 2), (2, 3, 5, 4), (4, 5, 7, 6), (6, 7, 9, 8), (8, 9, 11, 10), (10, 11, 13, 12), (12, 13, 15, 14), (14, 15, 17, 16), (16, 17, 19, 18), (18, 19, 21, 20), (20, 21, 23, 22), (22, 23, 25, 24), (24, 25, 27, 26), (26, 27, 29, 28), (28, 29, 31, 30), (30, 31, 33, 32), (32, 33, 35, 34), (34, 35, 37, 36), (36, 37, 39, 38), (38, 39, 41, 40), (40, 41, 43, 42), (42, 43, 45, 44), (44, 45, 47, 46), (46, 47, 49, 48), (48, 49, 51, 50), (50, 51, 53, 52), (52, 53, 55, 54), (54, 55, 57, 56), (56, 57, 59, 58), (58, 59, 61, 60), (3, 1, 63, 61, 59, 57, 55, 53, 51, 49, 47, 45, 43, 41, 39, 37, 35, 33, 31, 29, 27, 25, 23, 21, 19, 17, 15, 13, 11, 9, 7, 5), (60, 61, 63, 62), (62, 63, 1, 0), (0, 2, 4, 6, 8, 10, 12, 14, 16, 18, 20, 22, 24, 26, 28, 30, 32, 34, 36, 38, 40, 42, 44, 46, 48, 50, 52, 54, 56, 58, 60, 62)])
me_cylinder_003.polygons.foreach_set('use_smooth', [True] * 34)
_uv = me_cylinder_003.uv_layers.new(name='UVMap')
_uv.uv.foreach_set('vector', [1.0, 0.5, 1.0, 1.0, 0.9688, 1.0, 0.9688, 0.5, 0.9688, 0.5, 0.9688, 1.0, 0.9375, 1.0, 0.9375, 0.5, 0.9375, 0.5, 0.9375, 1.0, 0.9062, 1.0, 0.9062, 0.5, 0.9062, 0.5, 0.9062, 1.0, 0.875, 1.0, 0.875, 0.5, 0.875, 0.5, 0.875, 1.0, 0.8438, 1.0, 0.8438, 0.5, 0.8438, 0.5, 0.8438, 1.0, 0.8125, 1.0, 0.8125, 0.5, 0.8125, 0.5, 0.8125, 1.0, 0.7812, 1.0, 0.7812, 0.5, 0.7812, 0.5, 0.7812, 1.0, 0.75, 1.0, 0.75, 0.5, 0.75, 0.5, 0.75, 1.0, 0.7188, 1.0, 0.7188, 0.5, 0.7188, 0.5, 0.7188, 1.0, 0.6875, 1.0, 0.6875, 0.5, 0.6875, 0.5, 0.6875, 1.0, 0.6562, 1.0, 0.6562, 0.5, 0.6562, 0.5, 0.6562, 1.0, 0.625, 1.0, 0.625, 0.5, 0.625, 0.5, 0.625, 1.0, 0.5938, 1.0, 0.5938, 0.5, 0.5938, 0.5, 0.5938, 1.0, 0.5625, 1.0, 0.5625, 0.5, 0.5625, 0.5, 0.5625, 1.0, 0.5312, 1.0, 0.5312, 0.5, 0.5312, 0.5, 0.5312, 1.0, 0.5, 1.0, 0.5, 0.5, 0.5, 0.5, 0.5, 1.0, 0.4688, 1.0, 0.4688, 0.5, 0.4688, 0.5, 0.4688, 1.0, 0.4375, 1.0, 0.4375, 0.5, 0.4375, 0.5, 0.4375, 1.0, 0.4062, 1.0, 0.4062, 0.5, 0.4062, 0.5, 0.4062, 1.0, 0.375, 1.0, 0.375, 0.5, 0.375, 0.5, 0.375, 1.0, 0.3438, 1.0, 0.3438, 0.5, 0.3438, 0.5, 0.3438, 1.0, 0.3125, 1.0, 0.3125, 0.5, 0.3125, 0.5, 0.3125, 1.0, 0.2812, 1.0, 0.2812, 0.5, 0.2812, 0.5, 0.2812, 1.0, 0.25, 1.0, 0.25, 0.5, 0.25, 0.5, 0.25, 1.0, 0.2188, 1.0, 0.2188, 0.5, 0.2188, 0.5, 0.2188, 1.0, 0.1875, 1.0, 0.1875, 0.5, 0.1875, 0.5, 0.1875, 1.0, 0.1562, 1.0, 0.1562, 0.5, 0.1562, 0.5, 0.1562, 1.0, 0.125, 1.0, 0.125, 0.5, 0.125, 0.5, 0.125, 1.0, 0.09375, 1.0, 0.09375, 0.5, 0.09375, 0.5, 0.09375, 1.0, 0.0625, 1.0, 0.0625, 0.5, 0.2968, 0.4854, 0.25, 0.49, 0.2032, 0.4854, 0.1582, 0.4717, 0.1167, 0.4496, 0.08029, 0.4197, 0.05045, 0.3833, 0.02827, 0.3418, 0.01461, 0.2968, 0.01, 0.25, 0.01461, 0.2032, 0.02827, 0.1582, 0.05045, 0.1167, 0.08029, 0.08029, 0.1167, 0.05045, 0.1582, 0.02827, 0.2032, 0.01461, 0.25, 0.01, 0.2968, 0.01461, 0.3418, 0.02827, 0.3833, 0.05045, 0.4197, 0.08029, 0.4496, 0.1167, 0.4717, 0.1582, 0.4854, 0.2032, 0.49, 0.25, 0.4854, 0.2968, 0.4717, 0.3418, 0.4496, 0.3833, 0.4197, 0.4197, 0.3833, 0.4496, 0.3418, 0.4717, 0.0625, 0.5, 0.0625, 1.0, 0.03125, 1.0, 0.03125, 0.5, 0.03125, 0.5, 0.03125, 1.0, 0.0, 1.0, 0.0, 0.5, 0.75, 0.49, 0.7968, 0.4854, 0.8418, 0.4717, 0.8833, 0.4496, 0.9197, 0.4197, 0.9496, 0.3833, 0.9717, 0.3418, 0.9854, 0.2968, 0.99, 0.25, 0.9854, 0.2032, 0.9717, 0.1582, 0.9496, 0.1167, 0.9197, 0.08029, 0.8833, 0.05045, 0.8418, 0.02827, 0.7968, 0.01461, 0.75, 0.01, 0.7032, 0.01461, 0.6582, 0.02827, 0.6167, 0.05045, 0.5803, 0.08029, 0.5504, 0.1167, 0.5283, 0.1582, 0.5146, 0.2032, 0.51, 0.25, 0.5146, 0.2968, 0.5283, 0.3418, 0.5504, 0.3833, 0.5803, 0.4197, 0.6167, 0.4496, 0.6582, 0.4717, 0.7032, 0.4854])
me_cylinder_003.materials.append(mat_playerheadmat)
me_cylinder_003.use_remesh_fix_poles = True
me_cylinder_003.use_remesh_preserve_attributes = False
me_cylinder_003.use_mirror_vertex_groups = False
me_cylinder_003.update()
me_cylinder_004 = bpy.data.meshes.new('Cylinder.004')
me_cylinder_004.from_pydata([(0.0, 0.75, 1.2), (0.0, 0.75, 1.8), (0.1463, 0.7356, 1.2), (0.1463, 0.7356, 1.8), (0.287, 0.6929, 1.2), (0.287, 0.6929, 1.8), (0.4167, 0.6236, 1.2), (0.4167, 0.6236, 1.8), (0.5303, 0.5303, 1.2), (0.5303, 0.5303, 1.8), (0.6236, 0.4167, 1.2), (0.6236, 0.4167, 1.8), (0.6929, 0.287, 1.2), (0.6929, 0.287, 1.8), (0.7356, 0.1463, 1.2), (0.7356, 0.1463, 1.8), (0.75, 5.662e-08, 1.2), (0.75, 5.662e-08, 1.8), (0.7356, -0.1463, 1.2), (0.7356, -0.1463, 1.8), (0.6929, -0.287, 1.2), (0.6929, -0.287, 1.8), (0.6236, -0.4167, 1.2), (0.6236, -0.4167, 1.8), (0.5303, -0.5303, 1.2), (0.5303, -0.5303, 1.8), (0.4167, -0.6236, 1.2), (0.4167, -0.6236, 1.8), (0.287, -0.6929, 1.2), (0.287, -0.6929, 1.8), (0.1463, -0.7356, 1.2), (0.1463, -0.7356, 1.8), (-2.444e-07, -0.75, 1.2), (-2.444e-07, -0.75, 1.8), (-0.1463, -0.7356, 1.2), (-0.1463, -0.7356, 1.8), (-0.287, -0.6929, 1.2), (-0.287, -0.6929, 1.8), (-0.4167, -0.6236, 1.2), (-0.4167, -0.6236, 1.8), (-0.5303, -0.5303, 1.2), (-0.5303, -0.5303, 1.8), (-0.6236, -0.4167, 1.2), (-0.6236, -0.4167, 1.8), (-0.6929, -0.287, 1.2), (-0.6929, -0.287, 1.8), (-0.7356, -0.1463, 1.2), (-0.7356, -0.1463, 1.8), (-0.75, 7.242e-07, 1.2), (-0.75, 7.242e-07, 1.8), (-0.7356, 0.1463, 1.2), (-0.7356, 0.1463, 1.8), (-0.6929, 0.287, 1.2), (-0.6929, 0.287, 1.8), (-0.6236, 0.4167, 1.2), (-0.6236, 0.4167, 1.8), (-0.5303, 0.5303, 1.2), (-0.5303, 0.5303, 1.8), (-0.4167, 0.6236, 1.2), (-0.4167, 0.6236, 1.8), (-0.287, 0.6929, 1.2), (-0.287, 0.6929, 1.8), (-0.1463, 0.7356, 1.2), (-0.1463, 0.7356, 1.8)], [], [(0, 1, 3, 2), (2, 3, 5, 4), (4, 5, 7, 6), (6, 7, 9, 8), (8, 9, 11, 10), (10, 11, 13, 12), (12, 13, 15, 14), (14, 15, 17, 16), (16, 17, 19, 18), (18, 19, 21, 20), (20, 21, 23, 22), (22, 23, 25, 24), (24, 25, 27, 26), (26, 27, 29, 28), (28, 29, 31, 30), (30, 31, 33, 32), (32, 33, 35, 34), (34, 35, 37, 36), (36, 37, 39, 38), (38, 39, 41, 40), (40, 41, 43, 42), (42, 43, 45, 44), (44, 45, 47, 46), (46, 47, 49, 48), (48, 49, 51, 50), (50, 51, 53, 52), (52, 53, 55, 54), (54, 55, 57, 56), (56, 57, 59, 58), (58, 59, 61, 60), (3, 1, 63, 61, 59, 57, 55, 53, 51, 49, 47, 45, 43, 41, 39, 37, 35, 33, 31, 29, 27, 25, 23, 21, 19, 17, 15, 13, 11, 9, 7, 5), (60, 61, 63, 62), (62, 63, 1, 0), (0, 2, 4, 6, 8, 10, 12, 14, 16, 18, 20, 22, 24, 26, 28, 30, 32, 34, 36, 38, 40, 42, 44, 46, 48, 50, 52, 54, 56, 58, 60, 62)])
me_cylinder_004.polygons.foreach_set('use_smooth', [True] * 34)
_uv = me_cylinder_004.uv_layers.new(name='UVMap')
_uv.uv.foreach_set('vector', [1.0, 0.5, 1.0, 1.0, 0.9688, 1.0, 0.9688, 0.5, 0.9688, 0.5, 0.9688, 1.0, 0.9375, 1.0, 0.9375, 0.5, 0.9375, 0.5, 0.9375, 1.0, 0.9062, 1.0, 0.9062, 0.5, 0.9062, 0.5, 0.9062, 1.0, 0.875, 1.0, 0.875, 0.5, 0.875, 0.5, 0.875, 1.0, 0.8438, 1.0, 0.8438, 0.5, 0.8438, 0.5, 0.8438, 1.0, 0.8125, 1.0, 0.8125, 0.5, 0.8125, 0.5, 0.8125, 1.0, 0.7812, 1.0, 0.7812, 0.5, 0.7812, 0.5, 0.7812, 1.0, 0.75, 1.0, 0.75, 0.5, 0.75, 0.5, 0.75, 1.0, 0.7188, 1.0, 0.7188, 0.5, 0.7188, 0.5, 0.7188, 1.0, 0.6875, 1.0, 0.6875, 0.5, 0.6875, 0.5, 0.6875, 1.0, 0.6562, 1.0, 0.6562, 0.5, 0.6562, 0.5, 0.6562, 1.0, 0.625, 1.0, 0.625, 0.5, 0.625, 0.5, 0.625, 1.0, 0.5938, 1.0, 0.5938, 0.5, 0.5938, 0.5, 0.5938, 1.0, 0.5625, 1.0, 0.5625, 0.5, 0.5625, 0.5, 0.5625, 1.0, 0.5312, 1.0, 0.5312, 0.5, 0.5312, 0.5, 0.5312, 1.0, 0.5, 1.0, 0.5, 0.5, 0.5, 0.5, 0.5, 1.0, 0.4688, 1.0, 0.4688, 0.5, 0.4688, 0.5, 0.4688, 1.0, 0.4375, 1.0, 0.4375, 0.5, 0.4375, 0.5, 0.4375, 1.0, 0.4062, 1.0, 0.4062, 0.5, 0.4062, 0.5, 0.4062, 1.0, 0.375, 1.0, 0.375, 0.5, 0.375, 0.5, 0.375, 1.0, 0.3438, 1.0, 0.3438, 0.5, 0.3438, 0.5, 0.3438, 1.0, 0.3125, 1.0, 0.3125, 0.5, 0.3125, 0.5, 0.3125, 1.0, 0.2812, 1.0, 0.2812, 0.5, 0.2812, 0.5, 0.2812, 1.0, 0.25, 1.0, 0.25, 0.5, 0.25, 0.5, 0.25, 1.0, 0.2188, 1.0, 0.2188, 0.5, 0.2188, 0.5, 0.2188, 1.0, 0.1875, 1.0, 0.1875, 0.5, 0.1875, 0.5, 0.1875, 1.0, 0.1562, 1.0, 0.1562, 0.5, 0.1562, 0.5, 0.1562, 1.0, 0.125, 1.0, 0.125, 0.5, 0.125, 0.5, 0.125, 1.0, 0.09375, 1.0, 0.09375, 0.5, 0.09375, 0.5, 0.09375, 1.0, 0.0625, 1.0, 0.0625, 0.5, 0.2968, 0.4854, 0.25, 0.49, 0.2032, 0.4854, 0.1582, 0.4717, 0.1167, 0.4496, 0.08029, 0.4197, 0.05045, 0.3833, 0.02827, 0.3418, 0.01461, 0.2968, 0.01, 0.25, 0.01461, 0.2032, 0.02827, 0.1582, 0.05045, 0.1167, 0.08029, 0.08029, 0.1167, 0.05045, 0.1582, 0.02827, 0.2032, 0.01461, 0.25, 0.01, 0.2968, 0.01461, 0.3418, 0.02827, 0.3833, 0.05045, 0.4197, 0.08029, 0.4496, 0.1167, 0.4717, 0.1582, 0.4854, 0.2032, 0.49, 0.25, 0.4854, 0.2968, 0.4717, 0.3418, 0.4496, 0.3833, 0.4197, 0.4197, 0.3833, 0.4496, 0.3418, 0.4717, 0.0625, 0.5, 0.0625, 1.0, 0.03125, 1.0, 0.03125, 0.5, 0.03125, 0.5, 0.03125, 1.0, 0.0, 1.0, 0.0, 0.5, 0.75, 0.49, 0.7968, 0.4854, 0.8418, 0.4717, 0.8833, 0.4496, 0.9197, 0.4197, 0.9496, 0.3833, 0.9717, 0.3418, 0.9854, 0.2968, 0.99, 0.25, 0.9854, 0.2032, 0.9717, 0.1582, 0.9496, 0.1167, 0.9197, 0.08029, 0.8833, 0.05045, 0.8418, 0.02827, 0.7968, 0.01461, 0.75, 0.01, 0.7032, 0.01461, 0.6582, 0.02827, 0.6167, 0.05045, 0.5803, 0.08029, 0.5504, 0.1167, 0.5283, 0.1582, 0.5146, 0.2032, 0.51, 0.25, 0.5146, 0.2968, 0.5283, 0.3418, 0.5504, 0.3833, 0.5803, 0.4197, 0.6167, 0.4496, 0.6582, 0.4717, 0.7032, 0.4854])
me_cylinder_004.materials.append(mat_enemyheadmat)
me_cylinder_004.use_remesh_fix_poles = True
me_cylinder_004.use_remesh_preserve_attributes = False
me_cylinder_004.use_mirror_vertex_groups = False
me_cylinder_004.update()
me_cylinder_005 = bpy.data.meshes.new('Cylinder.005')
me_cylinder_005.from_pydata([(0.0, 1.6, -2.1), (0.0, 1.6, -3.06e-08), (0.01951, 1.598, -2.1), (0.01951, 1.598, -3.06e-08), (0.03827, 1.592, -2.1), (0.03827, 1.592, -3.06e-08), (0.05556, 1.583, -2.1), (0.05556, 1.583, -3.06e-08), (0.07071, 1.571, -2.1), (0.07071, 1.571, -3.06e-08), (0.08315, 1.556, -2.1), (0.08315, 1.556, -3.06e-08), (0.09239, 1.538, -2.1), (0.09239, 1.538, -3.06e-08), (0.09808, 1.52, -2.1), (0.09808, 1.52, -3.06e-08), (0.1, 1.5, -2.1), (0.1, 1.5, -3.06e-08), (0.09808, 1.48, -2.1), (0.09808, 1.48, -3.06e-08), (0.09239, 1.462, -2.1), (0.09239, 1.462, -3.06e-08), (0.08315, 1.444, -2.1), (0.08315, 1.444, -3.06e-08), (0.07071, 1.429, -2.1), (0.07071, 1.429, -3.06e-08), (0.05556, 1.417, -2.1), (0.05556, 1.417, -3.06e-08), (0.03827, 1.408, -2.1), (0.03827, 1.408, -3.06e-08), (0.01951, 1.402, -2.1), (0.01951, 1.402, -3.06e-08), (-3.258e-08, 1.4, -2.1), (-3.258e-08, 1.4, -3.06e-08), (-0.01951, 1.402, -2.1), (-0.01951, 1.402, -3.06e-08), (-0.03827, 1.408, -2.1), (-0.03827, 1.408, -3.06e-08), (-0.05556, 1.417, -2.1), (-0.05556, 1.417, -3.06e-08), (-0.07071, 1.429, -2.1), (-0.07071, 1.429, -3.06e-08), (-0.08315, 1.444, -2.1), (-0.08315, 1.444, -3.06e-08), (-0.09239, 1.462, -2.1), (-0.09239, 1.462, -3.06e-08), (-0.09808, 1.48, -2.1), (-0.09808, 1.48, -3.06e-08), (-0.1, 1.5, -2.1), (-0.1, 1.5, -3.06e-08), (-0.09808, 1.52, -2.1), (-0.09808, 1.52, -3.06e-08), (-0.09239, 1.538, -2.1), (-0.09239, 1.538, -3.06e-08), (-0.08315, 1.556, -2.1), (-0.08315, 1.556, -3.06e-08), (-0.07071, 1.571, -2.1), (-0.07071, 1.571, -3.06e-08), (-0.05556, 1.583, -2.1), (-0.05556, 1.583, -3.06e-08), (-0.03827, 1.592, -2.1), (-0.03827, 1.592, -3.06e-08), (-0.01951, 1.598, -2.1), (-0.01951, 1.598, -3.06e-08)], [], [(0, 1, 3, 2), (2, 3, 5, 4), (4, 5, 7, 6), (6, 7, 9, 8), (8, 9, 11, 10), (10, 11, 13, 12), (12, 13, 15, 14), (14, 15, 17, 16), (16, 17, 19, 18), (18, 19, 21, 20), (20, 21, 23, 22), (22, 23, 25, 24), (24, 25, 27, 26), (26, 27, 29, 28), (28, 29, 31, 30), (30, 31, 33, 32), (32, 33, 35, 34), (34, 35, 37, 36), (36, 37, 39, 38), (38, 39, 41, 40), (40, 41, 43, 42), (42, 43, 45, 44), (44, 45, 47, 46), (46, 47, 49, 48), (48, 49, 51, 50), (50, 51, 53, 52), (52, 53, 55, 54), (54, 55, 57, 56), (56, 57, 59, 58), (58, 59, 61, 60), (3, 1, 63, 61, 59, 57, 55, 53, 51, 49, 47, 45, 43, 41, 39, 37, 35, 33, 31, 29, 27, 25, 23, 21, 19, 17, 15, 13, 11, 9, 7, 5), (60, 61, 63, 62), (62, 63, 1, 0), (0, 2, 4, 6, 8, 10, 12, 14, 16, 18, 20, 22, 24, 26, 28, 30, 32, 34, 36, 38, 40, 42, 44, 46, 48, 50, 52, 54, 56, 58, 60, 62)])
me_cylinder_005.polygons.foreach_set('use_smooth', [True] * 34)
_uv = me_cylinder_005.uv_layers.new(name='UVMap')
_uv.uv.foreach_set('vector', [1.0, 0.5, 1.0, 1.0, 0.9688, 1.0, 0.9688, 0.5, 0.9688, 0.5, 0.9688, 1.0, 0.9375, 1.0, 0.9375, 0.5, 0.9375, 0.5, 0.9375, 1.0, 0.9062, 1.0, 0.9062, 0.5, 0.9062, 0.5, 0.9062, 1.0, 0.875, 1.0, 0.875, 0.5, 0.875, 0.5, 0.875, 1.0, 0.8438, 1.0, 0.8438, 0.5, 0.8438, 0.5, 0.8438, 1.0, 0.8125, 1.0, 0.8125, 0.5, 0.8125, 0.5, 0.8125, 1.0, 0.7812, 1.0, 0.7812, 0.5, 0.7812, 0.5, 0.7812, 1.0, 0.75, 1.0, 0.75, 0.5, 0.75, 0.5, 0.75, 1.0, 0.7188, 1.0, 0.7188, 0.5, 0.7188, 0.5, 0.7188, 1.0, 0.6875, 1.0, 0.6875, 0.5, 0.6875, 0.5, 0.6875, 1.0, 0.6562, 1.0, 0.6562, 0.5, 0.6562, 0.5, 0.6562, 1.0, 0.625, 1.0, 0.625, 0.5, 0.625, 0.5, 0.625, 1.0, 0.5938, 1.0, 0.5938, 0.5, 0.5938, 0.5, 0.5938, 1.0, 0.5625, 1.0, 0.5625, 0.5, 0.5625, 0.5, 0.5625, 1.0, 0.5312, 1.0, 0.5312, 0.5, 0.5312, 0.5, 0.5312, 1.0, 0.5, 1.0, 0.5, 0.5, 0.5, 0.5, 0.5, 1.0, 0.4688, 1.0, 0.4688, 0.5, 0.4688, 0.5, 0.4688, 1.0, 0.4375, 1.0, 0.4375, 0.5, 0.4375, 0.5, 0.4375, 1.0, 0.4062, 1.0, 0.4062, 0.5, 0.4062, 0.5, 0.4062, 1.0, 0.375, 1.0, 0.375, 0.5, 0.375, 0.5, 0.375, 1.0, 0.3438, 1.0, 0.3438, 0.5, 0.3438, 0.5, 0.3438, 1.0, 0.3125, 1.0, 0.3125, 0.5, 0.3125, 0.5, 0.3125, 1.0, 0.2812, 1.0, 0.2812, 0.5, 0.2812, 0.5, 0.2812, 1.0, 0.25, 1.0, 0.25, 0.5, 0.25, 0.5, 0.25, 1.0, 0.2188, 1.0, 0.2188, 0.5, 0.2188, 0.5, 0.2188, 1.0, 0.1875, 1.0, 0.1875, 0.5, 0.1875, 0.5, 0.1875, 1.0, 0.1562, 1.0, 0.1562, 0.5, 0.1562, 0.5, 0.1562, 1.0, 0.125, 1.0, 0.125, 0.5, 0.125, 0.5, 0.125, 1.0, 0.09375, 1.0, 0.09375, 0.5, 0.09375, 0.5, 0.09375, 1.0, 0.0625, 1.0, 0.0625, 0.5, 0.2968, 0.4854, 0.25, 0.49, 0.2032, 0.4854, 0.1582, 0.4717, 0.1167, 0.4496, 0.08029, 0.4197, 0.05045, 0.3833, 0.02827, 0.3418, 0.01461, 0.2968, 0.01, 0.25, 0.01461, 0.2032, 0.02827, 0.1582, 0.05045, 0.1167, 0.08029, 0.08029, 0.1167, 0.05045, 0.1582, 0.02827, 0.2032, 0.01461, 0.25, 0.01, 0.2968, 0.01461, 0.3418, 0.02827, 0.3833, 0.05045, 0.4197, 0.08029, 0.4496, 0.1167, 0.4717, 0.1582, 0.4854, 0.2032, 0.49, 0.25, 0.4854, 0.2968, 0.4717, 0.3418, 0.4496, 0.3833, 0.4197, 0.4197, 0.3833, 0.4496, 0.3418, 0.4717, 0.0625, 0.5, 0.0625, 1.0, 0.03125, 1.0, 0.03125, 0.5, 0.03125, 0.5, 0.03125, 1.0, 0.0, 1.0, 0.0, 0.5, 0.75, 0.49, 0.7968, 0.4854, 0.8418, 0.4717, 0.8833, 0.4496, 0.9197, 0.4197, 0.9496, 0.3833, 0.9717, 0.3418, 0.9854, 0.2968, 0.99, 0.25, 0.9854, 0.2032, 0.9717, 0.1582, 0.9496, 0.1167, 0.9197, 0.08029, 0.8833, 0.05045, 0.8418, 0.02827, 0.7968, 0.01461, 0.75, 0.01, 0.7032, 0.01461, 0.6582, 0.02827, 0.6167, 0.05045, 0.5803, 0.08029, 0.5504, 0.1167, 0.5283, 0.1582, 0.5146, 0.2032, 0.51, 0.25, 0.5146, 0.2968, 0.5283, 0.3418, 0.5504, 0.3833, 0.5803, 0.4197, 0.6167, 0.4496, 0.6582, 0.4717, 0.7032, 0.4854])
me_cylinder_005.materials.append(mat_enemyheadmat)
me_cylinder_005.use_remesh_fix_poles = True
me_cylinder_005.use_remesh_preserve_attributes = False
me_cylinder_005.use_mirror_vertex_groups = False
me_cylinder_005.update()
me_cylinder_001 = bpy.data.meshes.new('Cylinder.001')
me_cylinder_001.from_pydata([(-0.5, 2.0, 0.9916), (-0.5, 2.0, 1.492), (-0.4025, 1.99, 0.9916), (-0.4025, 1.99, 1.492), (-0.3087, 1.962, 0.9916), (-0.3087, 1.962, 1.492), (-0.2222, 1.916, 0.9916), (-0.2222, 1.916, 1.492), (-0.1464, 1.854, 0.9916), (-0.1464, 1.854, 1.492), (-0.08427, 1.778, 0.9916), (-0.08427, 1.778, 1.492), (-0.03806, 1.691, 0.9916), (-0.03806, 1.691, 1.492), (-0.009607, 1.598, 0.9916), (-0.009607, 1.598, 1.492), (-5.96e-08, 1.5, 0.9916), (-5.96e-08, 1.5, 1.492), (-1.0, 1.5, 0.9916), (-1.0, 1.5, 1.492), (-0.9904, 1.598, 0.9916), (-0.9904, 1.598, 1.492), (-0.9619, 1.691, 0.9916), (-0.9619, 1.691, 1.492), (-0.9157, 1.778, 0.9916), (-0.9157, 1.778, 1.492), (-0.8536, 1.854, 0.9916), (-0.8536, 1.854, 1.492), (-0.7778, 1.916, 0.9916), (-0.7778, 1.916, 1.492), (-0.6913, 1.962, 0.9916), (-0.6913, 1.962, 1.492), (-0.5975, 1.99, 0.9916), (-0.5975, 1.99, 1.492), (-1.0, 4.768e-07, 0.9916), (-1.0, 4.768e-07, 1.492), (-5.96e-08, 0.0, 0.9916), (-5.96e-08, 0.0, 1.492), (-0.5, 1.5, 1.492), (-0.5, 1.5, 0.9916)], [], [(1, 2, 0), (3, 4, 2), (5, 6, 4), (7, 8, 6), (9, 10, 8), (11, 12, 10), (13, 14, 12), (15, 16, 14), (19, 20, 18), (21, 22, 20), (23, 24, 22), (25, 26, 24), (27, 28, 26), (29, 30, 28), (31, 32, 30), (33, 0, 32), (18, 35, 19), (17, 36, 16), (38, 33, 31), (39, 6, 8), (1, 38, 3), (33, 38, 1), (29, 38, 31), (27, 38, 29), (25, 38, 27), (21, 38, 23), (35, 38, 19), (17, 38, 37), (13, 38, 15), (9, 38, 11), (7, 38, 9), (5, 38, 7), (21, 19, 38), (23, 38, 25), (38, 13, 11), (38, 17, 15), (38, 35, 37), (38, 5, 3), (0, 2, 39), (4, 6, 39), (39, 12, 14), (12, 39, 10), (16, 39, 14), (34, 39, 36), (39, 20, 22), (20, 39, 18), (24, 39, 22), (39, 28, 30), (39, 32, 0), (32, 39, 30), (39, 8, 10), (2, 4, 39), (39, 24, 26), (1, 3, 2), (3, 5, 4), (5, 7, 6), (7, 9, 8), (9, 11, 10), (11, 13, 12), (13, 15, 14), (15, 17, 16), (19, 21, 20), (21, 23, 22), (23, 25, 24), (25, 27, 26), (27, 29, 28), (29, 31, 30), (31, 33, 32), (33, 1, 0), (18, 34, 35), (17, 37, 36), (34, 18, 39), (39, 26, 28), (39, 16, 36)])
me_cylinder_001.polygons.foreach_set('use_smooth', [True] * 74)
_uv = me_cylinder_001.uv_layers.new(name='UVMap')
_uv.uv.foreach_set('vector', [1.0, 1.0, 0.9688, 0.5, 1.0, 0.5, 0.9688, 1.0, 0.9375, 0.5, 0.9688, 0.5, 0.9375, 1.0, 0.9062, 0.5, 0.9375, 0.5, 0.9062, 1.0, 0.875, 0.5, 0.9062, 0.5, 0.875, 1.0, 0.8438, 0.5, 0.875, 0.5, 0.8438, 1.0, 0.8125, 0.5, 0.8438, 0.5, 0.8125, 1.0, 0.7812, 0.5, 0.8125, 0.5, 0.7812, 1.0, 0.75, 0.5, 0.7812, 0.5, 0.25, 1.0, 0.2188, 0.5, 0.25, 0.5, 0.2188, 1.0, 0.1875, 0.5, 0.2188, 0.5, 0.1875, 1.0, 0.1562, 0.5, 0.1875, 0.5, 0.1562, 1.0, 0.125, 0.5, 0.1562, 0.5, 0.125, 1.0, 0.09375, 0.5, 0.125, 0.5, 0.09375, 1.0, 0.0625, 0.5, 0.09375, 0.5, 0.0625, 1.0, 0.03125, 0.5, 0.0625, 0.5, 0.03125, 1.0, 0.0, 0.5, 0.03125, 0.5, 0.25, 0.5, 0.25, 1.0, 0.25, 1.0, 0.75, 1.0, 0.75, 0.5, 0.75, 0.5, 0.5, 1.0, 0.03125, 1.0, 0.0625, 1.0, 0.5, 0.5, 0.9062, 0.5, 0.875, 0.5, 0.0, 1.0, 0.5, 1.0, 0.9688, 1.0, 0.03125, 1.0, 0.5, 1.0, 0.0, 1.0, 0.09375, 1.0, 0.5, 1.0, 0.0625, 1.0, 0.125, 1.0, 0.5, 1.0, 0.09375, 1.0, 0.1562, 1.0, 0.5, 1.0, 0.125, 1.0, 0.2188, 1.0, 0.5, 1.0, 0.1875, 1.0, 0.25, 1.0, 0.5, 1.0, 0.25, 1.0, 0.75, 1.0, 0.5, 1.0, 0.75, 1.0, 0.8125, 1.0, 0.5, 1.0, 0.7812, 1.0, 0.875, 1.0, 0.5, 1.0, 0.8438, 1.0, 0.9062, 1.0, 0.5, 1.0, 0.875, 1.0, 0.9375, 1.0, 0.5, 1.0, 0.9062, 1.0, 0.2188, 1.0, 0.25, 1.0, 0.5, 1.0, 0.1875, 1.0, 0.5, 1.0, 0.1562, 1.0, 0.5, 1.0, 0.8125, 1.0, 0.8438, 1.0, 0.5, 1.0, 0.75, 1.0, 0.7812, 1.0, 0.5, 1.0, 0.25, 1.0, 0.75, 1.0, 0.5, 1.0, 0.9375, 1.0, 0.9688, 1.0, 0.0, 0.5, 0.9688, 0.5, 0.5, 0.5, 0.9375, 0.5, 0.9062, 0.5, 0.5, 0.5, 0.5, 0.5, 0.8125, 0.5, 0.7812, 0.5, 0.8125, 0.5, 0.5, 0.5, 0.8438, 0.5, 0.75, 0.5, 0.5, 0.5, 0.7812, 0.5, 0.25, 0.5, 0.5, 0.5, 0.75, 0.5, 0.5, 0.5, 0.2188, 0.5, 0.1875, 0.5, 0.2188, 0.5, 0.5, 0.5, 0.25, 0.5, 0.1562, 0.5, 0.5, 0.5, 0.1875, 0.5, 0.5, 0.5, 0.09375, 0.5, 0.0625, 0.5, 0.5, 0.5, 0.03125, 0.5, 0.0, 0.5, 0.03125, 0.5, 0.5, 0.5, 0.0625, 0.5, 0.5, 0.5, 0.875, 0.5, 0.8438, 0.5, 0.9688, 0.5, 0.9375, 0.5, 0.5, 0.5, 0.5, 0.5, 0.1562, 0.5, 0.125, 0.5, 1.0, 1.0, 0.9688, 1.0, 0.9688, 0.5, 0.9688, 1.0, 0.9375, 1.0, 0.9375, 0.5, 0.9375, 1.0, 0.9062, 1.0, 0.9062, 0.5, 0.9062, 1.0, 0.875, 1.0, 0.875, 0.5, 0.875, 1.0, 0.8438, 1.0, 0.8438, 0.5, 0.8438, 1.0, 0.8125, 1.0, 0.8125, 0.5, 0.8125, 1.0, 0.7812, 1.0, 0.7812, 0.5, 0.7812, 1.0, 0.75, 1.0, 0.75, 0.5, 0.25, 1.0, 0.2188, 1.0, 0.2188, 0.5, 0.2188, 1.0, 0.1875, 1.0, 0.1875, 0.5, 0.1875, 1.0, 0.1562, 1.0, 0.1562, 0.5, 0.1562, 1.0, 0.125, 1.0, 0.125, 0.5, 0.125, 1.0, 0.09375, 1.0, 0.09375, 0.5, 0.09375, 1.0, 0.0625, 1.0, 0.0625, 0.5, 0.0625, 1.0, 0.03125, 1.0, 0.03125, 0.5, 0.03125, 1.0, 0.0, 1.0, 0.0, 0.5, 0.25, 0.5, 0.25, 0.5, 0.25, 1.0, 0.75, 1.0, 0.75, 1.0, 0.75, 0.5, 0.25, 0.5, 0.25, 0.5, 0.5, 0.5, 0.5, 0.5, 0.125, 0.5, 0.09375, 0.5, 0.5, 0.5, 0.75, 0.5, 0.75, 0.5])
me_cylinder_001.materials.append(mat_trackmat)
me_cylinder_001.use_remesh_fix_poles = True
me_cylinder_001.use_remesh_preserve_attributes = False
me_cylinder_001.use_mirror_vertex_groups = False
me_cylinder_001.update()
me_cube_001 = bpy.data.meshes.new('Cube.001')
me_cube_001.from_pydata([(-1.0, -1.9, 0.2), (-1.0, -1.9, 0.7), (-1.0, 1.9, 0.2), (-1.0, 1.9, 0.7), (1.0, -1.9, 0.2), (1.0, -1.9, 0.7), (1.0, 1.9, 0.2), (1.0, 1.9, 0.7), (-1.0, 1.097, 1.2), (1.0, 1.097, 1.2), (1.0, -1.4, 1.2), (-1.0, -1.4, 1.2), (1.0, 0.0, 0.2), (-1.0, 0.0, 0.2)], [], [(2, 3, 7, 6), (2, 6, 12, 13), (4, 5, 1, 0), (8, 13, 11), (10, 11, 1, 5), (7, 3, 8, 9), (8, 3, 2), (11, 0, 1), (9, 8, 11, 10), (4, 12, 10), (10, 5, 4), (9, 12, 6), (6, 7, 9), (12, 9, 10), (8, 2, 13), (13, 0, 11), (12, 4, 0, 13)])
me_cube_001.polygons.foreach_set('use_smooth', [True] * 17)
_uv = me_cube_001.uv_layers.new(name='UVMap')
_uv.uv.foreach_set('vector', [0.375, 0.25, 0.625, 0.25, 0.625, 0.5, 0.375, 0.5, 0.375, 0.25, 0.375, 0.5, 0.375, 0.625, 0.375, 0.625, 0.375, 0.75, 0.625, 0.75, 0.625, 1.0, 0.375, 1.0, 0.875, 0.625, 0.375, 0.625, 0.875, 0.6875, 0.625, 0.6875, 0.875, 0.6875, 0.875, 0.75, 0.625, 0.75, 0.625, 0.5, 0.875, 0.5, 0.875, 0.625, 0.625, 0.625, 0.875, 0.625, 0.875, 0.5, 0.375, 0.25, 0.875, 0.6875, 0.375, 1.0, 0.875, 0.75, 0.625, 0.625, 0.875, 0.625, 0.875, 0.6875, 0.625, 0.6875, 0.375, 0.75, 0.375, 0.625, 0.625, 0.6875, 0.625, 0.6875, 0.625, 0.75, 0.375, 0.75, 0.625, 0.625, 0.375, 0.625, 0.375, 0.5, 0.375, 0.5, 0.625, 0.5, 0.625, 0.625, 0.375, 0.625, 0.625, 0.625, 0.625, 0.6875, 0.875, 0.625, 0.375, 0.25, 0.375, 0.625, 0.375, 0.625, 0.375, 1.0, 0.875, 0.6875, 0.375, 0.625, 0.375, 0.75, 0.375, 1.0, 0.375, 0.625])
me_cube_001.materials.append(mat_bodymat)
me_cube_001.use_remesh_fix_poles = True
me_cube_001.use_remesh_preserve_attributes = False
me_cube_001.use_mirror_vertex_groups = False
me_cube_001.update()
me_cube = bpy.data.meshes.new('Cube')
me_cube.from_pydata([(0.0, 30.0, 0.0), (0.0, 30.0, -2.0), (0.0, 0.0, 0.0), (0.0, 0.0, -2.0), (20.0, 30.0, 0.0), (20.0, 30.0, -2.0), (20.0, 0.0, 0.0), (20.0, 0.0, -2.0), (19.0, 27.0, -20.0), (19.0, 27.0, -2.0), (19.0, 29.0, -20.0), (19.0, 29.0, -2.0), (17.0, 27.0, -20.0), (17.0, 27.0, -2.0), (17.0, 29.0, -20.0), (17.0, 29.0, -2.0)], [], [(6, 7, 5, 4), (4, 5, 1, 0), (2, 6, 4, 0), (7, 3, 1, 5), (8, 10, 11, 9), (10, 14, 15, 11), (14, 12, 13, 15), (12, 8, 9, 13), (10, 8, 12, 14)])
me_cube.polygons.foreach_set('use_smooth', [True] * 9)
_uv = me_cube.uv_layers.new(name='UVMap')
_uv.uv.foreach_set('vector', [0.375, 0.5, 0.625, 0.5, 0.625, 0.75, 0.375, 0.75, 0.375, 0.75, 0.625, 0.75, 0.625, 1.0, 0.375, 1.0, 0.125, 0.5, 0.375, 0.5, 0.375, 0.75, 0.125, 0.75, 0.625, 0.5, 0.875, 0.5, 0.875, 0.75, 0.625, 0.75, 0.375, 0.0, 0.375, 0.25, 0.625, 0.25, 0.625, 0.0, 0.375, 0.25, 0.375, 0.5, 0.625, 0.5, 0.625, 0.25, 0.375, 0.5, 0.375, 0.75, 0.625, 0.75, 0.625, 0.5, 0.375, 0.75, 0.375, 1.0, 0.625, 1.0, 0.625, 0.75, 0.125, 0.5, 0.125, 0.75, 0.375, 0.75, 0.375, 0.5])
me_cube.materials.append(mat_tablemat)
me_cube.use_remesh_fix_poles = True
me_cube.use_remesh_preserve_attributes = False
me_cube.use_mirror_vertex_groups = False
me_cube.update()

# ---- objects
ob_bullet = bpy.data.objects.new('Bullet', me_icosphere)
ob_playerhead = bpy.data.objects.new('PlayerHead', me_cylinder_002)
ob_playerbarrel = bpy.data.objects.new('PlayerBarrel', me_cylinder_003)
ob_enemyhead = bpy.data.objects.new('EnemyHead', me_cylinder_004)
ob_enemybarrel = bpy.data.objects.new('EnemyBarrel', me_cylinder_005)
ob_tracks = bpy.data.objects.new('Tracks', me_cylinder_001)
ob_body = bpy.data.objects.new('Body', me_cube_001)
ob_table = bpy.data.objects.new('Table', me_cube)

# ---- transforms, parenting, visibility, modifiers, constraints
ob_bullet.location = (0.0, 0.0, 0.0)
ob_bullet.lineart.crease_threshold = 0.0
ob_playerhead.location = (0.0, 0.0, 0.0)
ob_playerhead.lineart.crease_threshold = 0.0
_m = ob_playerhead.modifiers.new('Bevel', 'BEVEL')
_m.segments = 16
_m.angle_limit = 0.3491
ob_playerbarrel.location = (0.0, 0.0, 0.0)
ob_playerbarrel.rotation_euler = (1.571, 0.0, 0.0)
ob_playerbarrel.lineart.crease_threshold = 0.0
_m = ob_playerbarrel.modifiers.new('Bevel', 'BEVEL')
_m.width = 0.01
_m.width_pct = 0.01
_m.segments = 16
ob_enemyhead.location = (0.0, 0.0, 0.0)
ob_enemyhead.lineart.crease_threshold = 0.0
_m = ob_enemyhead.modifiers.new('Bevel', 'BEVEL')
_m.segments = 16
_m.angle_limit = 0.3491
ob_enemybarrel.location = (0.0, 0.0, 0.0)
ob_enemybarrel.rotation_euler = (1.571, 0.0, 0.0)
ob_enemybarrel.lineart.crease_threshold = 0.0
_m = ob_enemybarrel.modifiers.new('Bevel', 'BEVEL')
_m.width = 0.01
_m.width_pct = 0.01
_m.segments = 16
ob_tracks.location = (0.0, 0.0, 0.0)
ob_tracks.rotation_euler = (0.0, 1.571, 0.0)
ob_tracks.lineart.crease_threshold = 0.0
_m = ob_tracks.modifiers.new('Mirror', 'MIRROR')
_m.use_axis = (False, True, True)
_m = ob_tracks.modifiers.new('Bevel', 'BEVEL')
_m.width = 0.05
_m.width_pct = 0.05
_m.segments = 16
_m.angle_limit = 0.3875
ob_body.location = (0.0, 0.0, 0.0)
ob_body.lineart.crease_threshold = 0.0
_m = ob_body.modifiers.new('Bevel', 'BEVEL')
_m.segments = 16
_m.limit_method = 'NONE'
ob_table.location = (0.0, 0.0, 0.0)
ob_table.lineart.crease_threshold = 0.0
_m = ob_table.modifiers.new('Mirror', 'MIRROR')
_m.use_axis = (True, True, False)
_m = ob_table.modifiers.new('Bevel', 'BEVEL')
_m.width = 0.2
_m.width_pct = 0.2
_m.segments = 16
_m.limit_method = 'NONE'

# ---- collection membership
col_tank.objects.link(ob_bullet)
col_playerhead.objects.link(ob_playerhead)
col_playerhead.objects.link(ob_playerbarrel)
col_enemyhead.objects.link(ob_enemyhead)
col_enemyhead.objects.link(ob_enemybarrel)
col_body.objects.link(ob_tracks)
col_body.objects.link(ob_body)
col_level.objects.link(ob_table)
def _layer_coll(name, lc=None):
    lc = lc or bpy.context.view_layer.layer_collection
    for c in lc.children:
        if c.name == name: return c
        r = _layer_coll(name, c)
        if r: return r
_layer_coll('EnemyHead').exclude = True
_layer_coll('Level').exclude = True

# ---- scene / render settings (as saved in the file)
scene.frame_start = 1; scene.frame_end = 250; scene.frame_set(0)
scene.render.engine = 'BLENDER_EEVEE_NEXT'
scene.cycles.use_denoising = False
scene.cycles.samples = 128
scene.cycles.sampling_pattern = 'TABULATED_SOBOL'
scene.cycles.use_adaptive_sampling = False
scene.cycles.use_light_tree = False
scene.view_settings.view_transform = 'Filmic'
bpy.context.view_layer.update()

# ---- added for rendering (the .blend has no active camera and no usable light): camera, sun
cam_auto = bpy.data.cameras.new('AutoCamera')
cam_auto.lens = 50.0
cam_auto.sensor_width = 36.0
cam_auto.clip_end = 1000.0
ob_auto_camera = bpy.data.objects.new('AutoCamera', cam_auto)
scene.collection.objects.link(ob_auto_camera)
ob_auto_camera.location = (50.2274, -35.1679, 23.6786)
ob_auto_camera.rotation_euler = (1.09748, -7.21219e-08, 0.694738)
scene.camera = ob_auto_camera
light_auto_sun = bpy.data.lights.new('AutoSun', 'SUN')
light_auto_sun.energy = 3.0
light_auto_sun.angle = 0.0523599
ob_auto_sun = bpy.data.objects.new('AutoSun', light_auto_sun)
scene.collection.objects.link(ob_auto_sun)
ob_auto_sun.rotation_euler = (0.872665, 0.174533, 0.523599)
bpy.context.view_layer.update()
